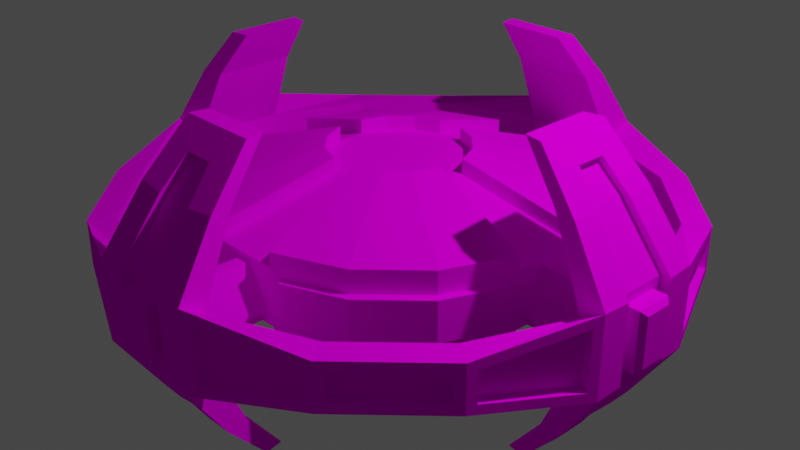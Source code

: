 # Source: BaseV3.blend  (saved by Blender 2.83.18; exported with 4.5.12 LTS)
import bpy
from mathutils import Matrix  # noqa: F401  (used for matrix-valued properties, if any)

bpy.ops.wm.read_factory_settings(use_empty=True)
scene = bpy.context.scene
scene.name = 'Scene'

# ---- collections
col_collection = bpy.data.collections.new('Collection'); scene.collection.children.link(col_collection)

# ---- images (referenced by path relative to the original .blend; pixels are not part of the script)
import os
ASSET_DIR = os.environ.get("B2B_ASSET_DIR", "")  # directory of the original .blend (textures are referenced by path, not embedded)
HERE = os.path.dirname(os.path.abspath(__file__))  # packed textures are extracted next to this script under _unpacked/

def load_image(name, relpath, width, height, colorspace="sRGB"):
    """Load a texture the original file referenced (path relative to the .blend, or extracted next to this script)."""
    p = next((c for c in (os.path.join(HERE, relpath), os.path.join(ASSET_DIR, relpath)) if relpath and os.path.exists(c)), "")
    if p:
        img = bpy.data.images.load(p, check_existing=True)
        img.name = name
    else:  # same state as the original file: an image datablock whose file is absent (Cycles renders it pink)
        img = bpy.data.images.new(name, width, height)
        img.source = "FILE"
        img.filepath = "//" + (relpath or name)
    img.colorspace_settings.name = colorspace
    return img
img_ship_colours_png = load_image('Ship Colours.png', 'Ship Colours.png', 1024, 1024, 'sRGB')

# ---- materials (node trees are filled in below, after node groups)
mat_colours = bpy.data.materials.new('Colours')
mat_colours.use_transparent_shadow = False

# ---- material node trees
mat_colours.use_nodes = True; mat_colours.node_tree.nodes.clear()
_N = mat_colours.node_tree.nodes; _L = mat_colours.node_tree.links
n0 = _N.new('ShaderNodeOutputMaterial'); n0.name = 'Material Output'; n0.location = (300, 300)
n1 = _N.new('ShaderNodeTexImage'); n1.name = 'Image Texture'; n1.location = (-198, 340)
n1.image = img_ship_colours_png
n2 = _N.new('ShaderNodeBsdfDiffuse'); n2.name = 'Diffuse BSDF'; n2.location = (108, 326)
_L.new(n1.outputs[0], n2.inputs[0])
_L.new(n2.outputs[0], n0.inputs[0])
n0.is_active_output = True

# ---- world
world_world = bpy.data.worlds.new('World'); scene.world = world_world
world_world.use_nodes = True; world_world.node_tree.nodes.clear()
_N = world_world.node_tree.nodes; _L = world_world.node_tree.links
n0 = _N.new('ShaderNodeOutputWorld'); n0.name = 'World Output'; n0.location = (300, 300)
n1 = _N.new('ShaderNodeBackground'); n1.name = 'Background'; n1.location = (10, 300)
n1.inputs[0].default_value = (0.05088, 0.05088, 0.05088, 1.0)
_L.new(n1.outputs[0], n0.inputs[0])
n0.is_active_output = True
world_world.color = (0.05088, 0.05088, 0.05088)
world_world.use_sun_shadow = False
world_world.sun_shadow_jitter_overblur = 0.0

# ---- cameras
cam_camera = bpy.data.cameras.new('Camera')
cam_camera.clip_end = 100.0
cam_camera.ortho_scale = 7.314

# ---- lights
light_light = bpy.data.lights.new('Light', 'POINT')
light_light.transmission_factor = 0.0
light_light.energy = 1000.0
light_light.shadow_soft_size = 0.1
light_light.shadow_maximum_resolution = 0.006
light_light.use_absolute_resolution = True

# ---- meshes
me_circle_002 = bpy.data.meshes.new('Circle.002')
me_circle_002.from_pydata([(-1.772e-08, -2.215e-09, -0.7599), (-0.5236, 2.082, -0.2377), (-1.21, 1.794, -0.2377), (-1.804, 1.194, -0.2377), (-2.086, 0.5054, -0.2377), (-2.082, -0.5236, -0.2377), (-1.794, -1.21, -0.2377), (-1.194, -1.804, -0.2377), (-0.5054, -2.086, -0.2377), (0.5236, -2.082, -0.2377), (1.21, -1.794, -0.2377), (1.804, -1.194, -0.2377), (2.086, -0.5054, -0.2377), (2.082, 0.5236, -0.2377), (1.794, 1.21, -0.2377), (1.194, 1.804, -0.2377), (0.5054, 2.086, -0.2377), (-0.4537, 0.6727, -0.7599), (-0.1618, 0.7951, -0.7599), (-0.6766, 0.4478, -0.7599), (-0.7965, 0.1548, -0.7599), (-0.7951, -0.1618, -0.7599), (-0.6727, -0.4537, -0.7599), (-0.4478, -0.6766, -0.7599), (-0.1548, -0.7965, -0.7599), (0.1618, -0.7951, -0.7599), (0.4537, -0.6727, -0.7599), (0.6766, -0.4478, -0.7599), (0.7965, -0.1548, -0.7599), (0.7951, 0.1618, -0.7599), (0.6727, 0.4537, -0.7599), (0.4478, 0.6766, -0.7599), (0.1548, 0.7965, -0.7599), (-1.21, 1.794, 0.2377), (-0.5236, 2.082, 0.2377), (-0.4537, 0.6727, 0.7599), (-1.772e-08, -2.215e-09, 0.7599), (-0.1618, 0.7951, 0.7599), (-1.804, 1.194, 0.2377), (-0.6766, 0.4478, 0.7599), (-2.086, 0.5054, 0.2377), (-0.7965, 0.1548, 0.7599), (-2.082, -0.5236, 0.2377), (-0.7951, -0.1618, 0.7599), (-1.794, -1.21, 0.2377), (-0.6727, -0.4537, 0.7599), (-1.194, -1.804, 0.2377), (-0.4478, -0.6766, 0.7599), (-0.5054, -2.086, 0.2377), (-0.1548, -0.7965, 0.7599), (0.5236, -2.082, 0.2377), (0.1618, -0.7951, 0.7599), (1.21, -1.794, 0.2377), (0.4537, -0.6727, 0.7599), (1.804, -1.194, 0.2377), (0.6766, -0.4478, 0.7599), (2.086, -0.5054, 0.2377), (0.7965, -0.1548, 0.7599), (2.082, 0.5236, 0.2377), (0.7951, 0.1618, 0.7599), (1.794, 1.21, 0.2377), (0.6727, 0.4537, 0.7599), (1.194, 1.804, 0.2377), (0.4478, 0.6766, 0.7599), (0.5054, 2.086, 0.2377), (0.1548, 0.7965, 0.7599), (-1.21, 1.794, 0.5066), (-0.4314, 2.12, 0.5066), (-0.1618, 0.7951, 0.9288), (-1.804, 1.194, 0.5066), (-2.124, 0.4129, 0.5066), (-1.794, -1.21, 0.5066), (-2.12, -0.4314, 0.5066), (-1.194, -1.804, 0.5066), (-0.4129, -2.124, 0.5066), (1.21, -1.794, 0.5066), (0.4314, -2.12, 0.5066), (1.804, -1.194, 0.5066), (2.124, -0.4129, 0.5066), (1.794, 1.21, 0.5066), (2.12, 0.4314, 0.5066), (1.194, 1.804, 0.5066), (0.4129, 2.124, 0.5066), (-0.4537, 0.6727, 0.9288), (-0.6766, 0.4478, 0.9288), (-0.7965, 0.1548, 0.9288), (-0.7951, -0.1618, 0.9288), (-0.6727, -0.4537, 0.9288), (-0.4478, -0.6766, 0.9288), (-0.1548, -0.7965, 0.9288), (0.1618, -0.7951, 0.9288), (0.4537, -0.6727, 0.9288), (0.6766, -0.4478, 0.9288), (0.7965, -0.1548, 0.9288), (0.7951, 0.1618, 0.9288), (0.6727, 0.4537, 0.9288), (0.4478, 0.6766, 0.9288), (0.1548, 0.7965, 0.9288), (-1.21, 1.794, -0.5066), (-0.4314, 2.12, -0.5066), (-0.1618, 0.7951, -0.9288), (-1.804, 1.194, -0.5066), (-2.124, 0.4129, -0.5066), (-1.794, -1.21, -0.5066), (-2.12, -0.4314, -0.5066), (-1.194, -1.804, -0.5066), (-0.4129, -2.124, -0.5066), (1.21, -1.794, -0.5066), (0.4314, -2.12, -0.5066), (1.804, -1.194, -0.5066), (2.124, -0.4129, -0.5066), (1.794, 1.21, -0.5066), (2.12, 0.4314, -0.5066), (1.194, 1.804, -0.5066), (0.4129, 2.124, -0.5066), (-0.4537, 0.6727, -0.9288), (-0.6766, 0.4478, -0.9288), (-0.7965, 0.1548, -0.9288), (-0.7951, -0.1618, -0.9288), (-0.6727, -0.4537, -0.9288), (-0.4478, -0.6766, -0.9288), (-0.1548, -0.7965, -0.9288), (0.1618, -0.7951, -0.9288), (0.4537, -0.6727, -0.9288), (0.6766, -0.4478, -0.9288), (0.7965, -0.1548, -0.9288), (0.7951, 0.1618, -0.9288), (0.6727, 0.4537, -0.9288), (0.4478, 0.6766, -0.9288), (0.1548, 0.7965, -0.9288), (-1.21, 1.794, -0.3377), (-0.4314, 2.12, -0.3377), (-1.804, 1.194, -0.3377), (-2.124, 0.4129, -0.3377), (-1.794, -1.21, -0.3377), (-2.12, -0.4314, -0.3377), (-1.194, -1.804, -0.3377), (-0.4129, -2.124, -0.3377), (1.21, -1.794, -0.3377), (0.4314, -2.12, -0.3377), (1.804, -1.194, -0.3377), (2.124, -0.4129, -0.3377), (1.794, 1.21, -0.3377), (2.12, 0.4314, -0.3377), (1.194, 1.804, -0.3377), (0.4129, 2.124, -0.3377), (-1.21, 1.794, 0.3377), (-0.4314, 2.12, 0.3377), (-1.804, 1.194, 0.3377), (-2.124, 0.4129, 0.3377), (-1.794, -1.21, 0.3377), (-2.12, -0.4314, 0.3377), (-1.194, -1.804, 0.3377), (-0.4129, -2.124, 0.3377), (1.21, -1.794, 0.3377), (0.4314, -2.12, 0.3377), (1.804, -1.194, 0.3377), (2.124, -0.4129, 0.3377), (1.794, 1.21, 0.3377), (2.12, 0.4314, 0.3377), (1.194, 1.804, 0.3377), (0.4129, 2.124, 0.3377), (1.265, 1.875, 0.2377), (1.265, 1.875, -0.2377), (1.864, 1.281, -0.2377), (1.864, 1.281, 0.2377), (2.152, 0.5946, -0.2377), (0.5758, 2.157, -0.2377), (2.152, 0.5946, 0.2377), (0.5758, 2.157, 0.2377), (-1.875, 1.265, 0.2377), (-1.875, 1.265, -0.2377), (-1.281, 1.864, -0.2377), (-1.281, 1.864, 0.2377), (-0.5946, 2.152, -0.2377), (-2.157, 0.5758, -0.2377), (-0.5946, 2.152, 0.2377), (-2.157, 0.5758, 0.2377), (-1.265, -1.875, 0.2377), (-1.265, -1.875, -0.2377), (-1.864, -1.281, -0.2377), (-1.864, -1.281, 0.2377), (-2.152, -0.5946, -0.2377), (-0.5758, -2.157, -0.2377), (-2.152, -0.5946, 0.2377), (-0.5758, -2.157, 0.2377), (1.875, -1.265, 0.2377), (1.875, -1.265, -0.2377), (1.281, -1.864, -0.2377), (1.281, -1.864, 0.2377), (0.5946, -2.152, -0.2377), (2.157, -0.5758, -0.2377), (0.5946, -2.152, 0.2377), (2.157, -0.5758, 0.2377), (3.329, 0.3417, 0.4535), (3.007, 0.6117, 0.2741), (3.007, 0.6117, -0.2741), (3.329, 0.3417, -0.4535), (2.806, 1.893, 0.2741), (2.544, 1.716, 0.2741), (2.544, 1.716, -0.2741), (2.806, 1.893, -0.2741), (1.868, 2.823, 0.2741), (1.693, 2.559, 0.2741), (1.693, 2.559, -0.2741), (1.868, 2.823, -0.2741), (0.3126, 3.331, 0.4535), (0.5855, 3.012, 0.2741), (0.5855, 3.012, -0.2741), (0.3126, 3.331, -0.4535), (-0.6748, 3.317, 0.4688), (-0.6117, 3.007, 0.2741), (-0.6117, 3.007, -0.2741), (-0.3417, 3.329, -0.4535), (-1.893, 2.806, 0.2741), (-1.716, 2.544, 0.2741), (-1.716, 2.544, -0.2741), (-1.893, 2.806, -0.2741), (-2.823, 1.868, 0.2741), (-2.559, 1.693, 0.2741), (-2.559, 1.693, -0.2741), (-2.823, 1.868, -0.2741), (-3.331, 0.3126, 0.4535), (-3.012, 0.5855, 0.2741), (-3.012, 0.5855, -0.2741), (-3.331, 0.3126, -0.4535), (-3.317, -0.6748, 0.4688), (-3.007, -0.6117, 0.2741), (-3.007, -0.6117, -0.2741), (-3.329, -0.3417, -0.4535), (-2.806, -1.893, 0.2741), (-2.544, -1.716, 0.2741), (-2.544, -1.716, -0.2741), (-2.806, -1.893, -0.2741), (-1.868, -2.823, 0.2741), (-1.693, -2.559, 0.2741), (-1.693, -2.559, -0.2741), (-1.868, -2.823, -0.2741), (-0.3126, -3.331, 0.4535), (-0.5855, -3.012, 0.2741), (-0.5855, -3.012, -0.2741), (-0.3126, -3.331, -0.4535), (0.6748, -3.317, 0.4688), (0.6117, -3.007, 0.2741), (0.6117, -3.007, -0.2741), (0.3417, -3.329, -0.4535), (1.893, -2.806, 0.2741), (1.716, -2.544, 0.2741), (1.716, -2.544, -0.2741), (1.893, -2.806, -0.2741), (2.823, -1.868, 0.2741), (2.559, -1.693, 0.2741), (2.559, -1.693, -0.2741), (2.823, -1.868, -0.2741), (3.331, -0.3126, 0.4535), (3.012, -0.5855, 0.2741), (3.012, -0.5855, -0.2741), (3.331, -0.3126, -0.4535), (0.5523, 2.841, 1.184), (-0.5771, 2.837, 1.184), (-0.5231, 2.571, 1.184), (0.5007, 2.576, 1.184), (0.5007, 2.576, -1.184), (-0.5231, 2.571, -1.184), (-0.2464, 2.863, -1.153), (0.5523, 2.841, -1.184), (-2.841, 0.5523, 1.184), (-2.837, -0.5771, 1.184), (-2.571, -0.5231, 1.184), (-2.576, 0.5007, 1.184), (-2.576, 0.5007, -1.184), (-2.571, -0.5231, -1.184), (-2.863, -0.2464, -1.153), (-2.841, 0.5523, -1.184), (-0.5523, -2.841, 1.184), (0.5771, -2.837, 1.184), (0.5231, -2.571, 1.184), (-0.5007, -2.576, 1.184), (-0.5007, -2.576, -1.184), (0.5231, -2.571, -1.184), (0.2464, -2.863, -1.153), (-0.5523, -2.841, -1.184), (2.841, -0.5523, 1.184), (2.837, 0.5771, 1.184), (2.571, 0.5231, 1.184), (2.576, -0.5007, 1.184), (2.576, -0.5007, -1.184), (2.571, 0.5231, -1.184), (2.863, 0.2464, -1.153), (2.841, -0.5523, -1.184), (0.1604, 2.553, 1.503), (-0.1827, 2.552, 1.503), (-0.4293, 2.11, 1.751), (0.4108, 2.114, 1.751), (0.4108, 2.114, -1.751), (-0.4293, 2.11, -1.751), (-0.1827, 2.552, -1.503), (0.1604, 2.553, -1.503), (-2.553, 0.1604, 1.503), (-2.552, -0.1827, 1.503), (-2.11, -0.4293, 1.751), (-2.114, 0.4108, 1.751), (-2.114, 0.4108, -1.751), (-2.11, -0.4293, -1.751), (-2.552, -0.1827, -1.503), (-2.553, 0.1604, -1.503), (-0.1604, -2.553, 1.503), (0.1827, -2.552, 1.503), (0.4293, -2.11, 1.751), (-0.4108, -2.114, 1.751), (-0.4108, -2.114, -1.751), (0.4293, -2.11, -1.751), (0.1827, -2.552, -1.503), (-0.1604, -2.553, -1.503), (2.553, -0.1604, 1.503), (2.552, 0.1827, 1.503), (2.11, 0.4293, 1.751), (2.114, -0.4108, 1.751), (2.114, -0.4108, -1.751), (2.11, 0.4293, -1.751), (2.552, 0.1827, -1.503), (2.553, -0.1604, -1.503), (2.727, 1.971, -0.1631), (1.947, 2.744, -0.1631), (1.947, 2.744, 0.1631), (2.727, 1.971, 0.1631), (1.765, 2.865, -0.1782), (0.7486, 3.281, -0.3401), (0.7486, 3.281, 0.3401), (1.765, 2.865, 0.1782), (-0.7772, 3.274, -0.3401), (-1.79, 2.849, -0.1782), (-1.79, 2.849, 0.1782), (-0.7772, 3.274, 0.3401), (-1.971, 2.727, -0.1631), (-2.744, 1.947, -0.1631), (-2.744, 1.947, 0.1631), (-1.971, 2.727, 0.1631), (-2.865, 1.765, -0.1782), (-3.281, 0.7486, -0.3401), (-3.281, 0.7486, 0.3401), (-2.865, 1.765, 0.1782), (-3.274, -0.7772, -0.3401), (-2.849, -1.79, -0.1782), (-2.849, -1.79, 0.1782), (-3.274, -0.7772, 0.3401), (-2.727, -1.971, -0.1631), (-1.947, -2.744, -0.1631), (-1.947, -2.744, 0.1631), (-2.727, -1.971, 0.1631), (-1.765, -2.865, -0.1782), (-0.7486, -3.281, -0.3401), (-0.7486, -3.281, 0.3401), (-1.765, -2.865, 0.1782), (0.7772, -3.274, -0.3401), (1.79, -2.849, -0.1782), (1.79, -2.849, 0.1782), (0.7772, -3.274, 0.3401), (1.971, -2.727, -0.1631), (2.744, -1.947, -0.1631), (2.744, -1.947, 0.1631), (1.971, -2.727, 0.1631), (2.865, -1.765, -0.1782), (3.281, -0.7487, -0.3401), (3.281, -0.7487, 0.3401), (2.865, -1.765, 0.1782), (3.274, 0.7772, -0.3401), (2.849, 1.79, -0.1782), (2.849, 1.79, 0.1782), (3.274, 0.7772, 0.3401), (2.649, 1.892, -0.1631), (1.869, 2.665, -0.1631), (1.869, 2.665, 0.1631), (2.649, 1.892, 0.1631), (1.723, 2.762, -0.1782), (0.7066, 3.178, -0.3401), (0.7066, 3.178, 0.3401), (1.723, 2.762, 0.1782), (-0.7343, 3.171, -0.3401), (-1.747, 2.747, -0.1782), (-1.747, 2.747, 0.1782), (-0.7343, 3.171, 0.3401), (-1.892, 2.649, -0.1631), (-2.665, 1.869, -0.1631), (-2.665, 1.869, 0.1631), (-1.892, 2.649, 0.1631), (-2.762, 1.723, -0.1782), (-3.178, 0.7066, -0.3401), (-3.178, 0.7066, 0.3401), (-2.762, 1.723, 0.1782), (-3.171, -0.7343, -0.3401), (-2.747, -1.747, -0.1782), (-2.747, -1.747, 0.1782), (-3.171, -0.7343, 0.3401), (-2.649, -1.892, -0.1631), (-1.869, -2.665, -0.1631), (-1.869, -2.665, 0.1631), (-2.649, -1.892, 0.1631), (-1.723, -2.762, -0.1782), (-0.7066, -3.178, -0.3401), (-0.7066, -3.178, 0.3401), (-1.723, -2.762, 0.1782), (0.7343, -3.171, -0.3401), (1.747, -2.747, -0.1782), (1.747, -2.747, 0.1782), (0.7343, -3.171, 0.3401), (1.892, -2.649, -0.1631), (2.665, -1.869, -0.1631), (2.665, -1.869, 0.1631), (1.892, -2.649, 0.1631), (2.762, -1.723, -0.1782), (3.178, -0.7066, -0.3401), (3.178, -0.7066, 0.3401), (2.762, -1.723, 0.1782), (3.171, 0.7343, -0.3401), (2.747, 1.747, -0.1782), (2.747, 1.747, 0.1782), (3.171, 0.7343, 0.3401), (3.317, 0.6748, 0.4688), (3.317, 0.6748, -0.4688), (0.6459, 3.323, 0.4688), (0.6459, 3.323, -0.4688), (-0.3417, 3.329, 0.4535), (-0.6748, 3.317, -0.4688), (-3.323, 0.6459, 0.4688), (-3.323, 0.6459, -0.4688), (-3.329, -0.3417, 0.4535), (-3.317, -0.6748, -0.4688), (-0.6459, -3.323, 0.4688), (-0.6459, -3.323, -0.4688), (0.3417, -3.329, 0.4535), (0.6748, -3.317, -0.4688), (3.323, -0.6459, 0.4688), (3.323, -0.6459, -0.4688), (-0.2464, 2.863, 1.153), (0.2214, 2.865, 1.153), (-0.5771, 2.837, -1.184), (0.2214, 2.865, -1.153), (-2.863, -0.2464, 1.153), (-2.865, 0.2214, 1.153), (-2.837, -0.5771, -1.184), (-2.865, 0.2214, -1.153), (0.2464, -2.863, 1.153), (-0.2214, -2.865, 1.153), (0.5771, -2.837, -1.184), (-0.2214, -2.865, -1.153), (2.863, 0.2464, 1.153), (2.865, -0.2214, 1.153), (2.837, 0.5771, -1.184), (2.865, -0.2214, -1.153), (-0.4736, 2.328, 1.751), (0.4532, 2.332, 1.751), (0.4532, 2.332, -1.751), (-0.4736, 2.328, -1.751), (-2.328, -0.4736, 1.751), (-2.332, 0.4532, 1.751), (-2.332, 0.4532, -1.751), (-2.328, -0.4736, -1.751), (0.4736, -2.328, 1.751), (-0.4532, -2.332, 1.751), (-0.4532, -2.332, -1.751), (0.4736, -2.328, -1.751), (2.328, 0.4736, 1.751), (2.332, -0.4532, 1.751), (2.332, -0.4532, -1.751), (2.328, 0.4736, -1.751), (-3.22, 0.202, 0.3424), (-3.218, -0.2301, 0.3424), (-3.22, 0.202, -0.3424), (-3.218, -0.2301, -0.3424), (-2.752, -0.2459, 1.153), (-2.754, 0.2219, 1.153), (-2.754, 0.2219, -1.153), (-2.752, -0.2459, -1.153), (-2.441, -0.1822, 1.503), (-2.442, 0.1609, 1.503), (-2.442, 0.1609, -1.503), (-2.441, -0.1822, -1.503), (0.202, 3.22, 0.3424), (-0.2301, 3.218, 0.3424), (0.202, 3.22, -0.3424), (-0.2301, 3.218, -0.3424), (-0.2459, 2.752, 1.153), (0.2219, 2.754, 1.153), (0.2219, 2.754, -1.153), (-0.2459, 2.752, -1.153), (-0.1822, 2.441, 1.503), (0.1609, 2.442, 1.503), (0.1609, 2.442, -1.503), (-0.1822, 2.441, -1.503), (3.218, 0.2301, 0.3424), (3.22, -0.202, 0.3424), (3.218, 0.2301, -0.3424), (3.22, -0.202, -0.3424), (2.752, 0.2459, 1.153), (2.754, -0.2219, 1.153), (2.754, -0.2219, -1.153), (2.752, 0.2459, -1.153), (2.441, 0.1822, 1.503), (2.442, -0.1609, 1.503), (2.442, -0.1609, -1.503), (2.441, 0.1822, -1.503), (-0.202, -3.22, 0.3424), (0.2301, -3.218, 0.3424), (-0.202, -3.22, -0.3424), (0.2301, -3.218, -0.3424), (0.2459, -2.752, 1.153), (-0.2219, -2.754, 1.153), (-0.2219, -2.754, -1.153), (0.2459, -2.752, -1.153), (0.1822, -2.441, 1.503), (-0.1609, -2.442, 1.503), (-0.1609, -2.442, -1.503), (0.1822, -2.441, -1.503), (-3.22, 0.3131, 0.4535), (-3.218, -0.3412, 0.4535), (-3.22, 0.3131, -0.4535), (-3.218, -0.3412, -0.4535), (0.3131, 3.22, 0.4535), (-0.3412, 3.218, 0.4535), (0.3131, 3.22, -0.4535), (-0.3412, 3.218, -0.4535), (3.218, 0.3412, 0.4535), (3.22, -0.3131, 0.4535), (3.218, 0.3412, -0.4535), (3.22, -0.3131, -0.4535), (-0.3131, -3.22, 0.4535), (0.3412, -3.218, 0.4535), (-0.3131, -3.22, -0.4535), (0.3412, -3.218, -0.4535), (-3.442, 0.1455, -0.2869), (-3.386, 0.2013, -0.3424), (-3.385, -0.2308, -0.3424), (-3.44, -0.1755, -0.2869), (-3.385, -0.2308, 0.3424), (-3.44, -0.1755, 0.2869), (-3.386, 0.2013, 0.3424), (-3.442, 0.1455, 0.2869), (0.1455, 3.442, -0.2869), (0.2013, 3.386, -0.3424), (-0.2308, 3.385, -0.3424), (-0.1755, 3.44, -0.2869), (-0.2308, 3.385, 0.3424), (-0.1755, 3.44, 0.2869), (0.2013, 3.386, 0.3424), (0.1455, 3.442, 0.2869), (3.442, -0.1455, -0.2869), (3.386, -0.2013, -0.3424), (3.385, 0.2308, -0.3424), (3.44, 0.1755, -0.2869), (3.385, 0.2308, 0.3424), (3.44, 0.1755, 0.2869), (3.386, -0.2013, 0.3424), (3.442, -0.1455, 0.2869), (-0.1455, -3.442, -0.2869), (-0.2013, -3.386, -0.3424), (0.2308, -3.385, -0.3424), (0.1755, -3.44, -0.2869), (0.2308, -3.385, 0.3424), (0.1755, -3.44, 0.2869), (-0.2013, -3.386, 0.3424), (-0.1455, -3.442, 0.2869), (-0.04985, 3.073, 0.1629), (0.04985, 3.073, 0.1629), (0.04985, -3.073, 0.1629), (-0.04985, -3.073, 0.1629), (0.238, 3.073, -0.1629), (0.1881, 3.073, -0.2493), (0.1881, -3.073, -0.2493), (0.238, -3.073, -0.1629), (-0.1881, 3.073, -0.2493), (-0.238, 3.073, -0.1629), (-0.238, -3.073, -0.1629), (-0.1881, -3.073, -0.2493), (-0.07102, 2.569, 0.2674), (-0.07102, -2.569, 0.2674), (0.07102, -2.569, 0.2674), (0.07102, 2.569, 0.2674), (0.268, -2.569, -0.3198), (0.268, 2.569, -0.3198), (0.339, 2.569, -0.1968), (0.339, -2.569, -0.1968), (-0.339, -2.569, -0.1968), (-0.339, 2.569, -0.1968), (-0.268, 2.569, -0.3198), (-0.268, -2.569, -0.3198), (-3.073, -0.04985, 0.1629), (-3.073, 0.04985, 0.1629), (3.073, 0.04985, 0.1629), (3.073, -0.04985, 0.1629), (-3.073, 0.238, -0.1629), (-3.073, 0.1881, -0.2493), (3.073, 0.1881, -0.2493), (3.073, 0.238, -0.1629), (-3.073, -0.1881, -0.2493), (-3.073, -0.238, -0.1629), (3.073, -0.238, -0.1629), (3.073, -0.1881, -0.2493), (-2.569, -0.07102, 0.2674), (2.569, -0.07102, 0.2674), (2.569, 0.07102, 0.2674), (-2.569, 0.07102, 0.2674), (2.569, 0.268, -0.3198), (-2.569, 0.268, -0.3198), (-2.569, 0.339, -0.1968), (2.569, 0.339, -0.1968), (2.569, -0.339, -0.1968), (-2.569, -0.339, -0.1968), (-2.569, -0.268, -0.3198), (2.569, -0.268, -0.3198)], [], [(140, 138, 107, 109), (21, 22, 119, 118), (133, 132, 101, 102), (20, 21, 135, 133), (22, 23, 120, 119), (143, 29, 126, 112), (138, 139, 108, 107), (24, 25, 139, 137), (23, 24, 121, 120), (132, 130, 98, 101), (28, 141, 110, 125), (28, 29, 143, 141), (145, 144, 113, 114), (131, 18, 100, 99), (25, 26, 123, 122), (32, 18, 131, 145), (0, 18, 32), (0, 32, 31), (0, 31, 30), (0, 30, 29), (0, 29, 28), (0, 28, 27), (0, 27, 26), (0, 26, 25), (0, 25, 24), (0, 24, 23), (0, 23, 22), (0, 22, 21), (0, 21, 20), (0, 20, 19), (0, 19, 17), (0, 17, 18), (151, 150, 71, 72), (65, 63, 96, 97), (39, 35, 83, 84), (41, 149, 151, 43), (149, 41, 85, 70), (156, 157, 78, 77), (41, 39, 84, 85), (49, 153, 155, 51), (161, 65, 97, 82), (154, 156, 77, 75), (45, 43, 86, 87), (57, 157, 159, 59), (148, 149, 70, 69), (47, 45, 87, 88), (59, 159, 80, 94), (65, 161, 147, 37), (36, 65, 37), (36, 63, 65), (36, 61, 63), (36, 59, 61), (36, 57, 59), (36, 55, 57), (36, 53, 55), (36, 51, 53), (36, 49, 51), (36, 47, 49), (36, 45, 47), (36, 43, 45), (36, 41, 43), (36, 39, 41), (36, 35, 39), (36, 37, 35), (40, 38, 170, 177), (8, 48, 185, 183), (52, 50, 192, 189), (58, 13, 166, 168), (133, 135, 151, 149), (34, 1, 174, 176), (137, 139, 155, 153), (141, 143, 159, 157), (145, 131, 147, 161), (7, 8, 183, 179), (10, 11, 187, 188), (15, 16, 167, 163), (1, 2, 172, 174), (46, 44, 181, 178), (56, 54, 186, 193), (62, 60, 165, 162), (68, 67, 66, 83), (83, 66, 69, 84), (84, 69, 70, 85), (86, 72, 71, 87), (87, 71, 73, 88), (88, 73, 74, 89), (90, 76, 75, 91), (91, 75, 77, 92), (92, 77, 78, 93), (94, 80, 79, 95), (95, 79, 81, 96), (96, 81, 82, 97), (43, 151, 72, 86), (35, 37, 68, 83), (63, 61, 95, 96), (61, 59, 94, 95), (150, 152, 73, 71), (159, 158, 79, 80), (153, 49, 89, 74), (57, 55, 92, 93), (152, 153, 74, 73), (51, 155, 76, 90), (147, 146, 66, 67), (158, 160, 81, 79), (55, 53, 91, 92), (53, 51, 90, 91), (37, 147, 67, 68), (160, 161, 82, 81), (157, 57, 93, 78), (146, 148, 69, 66), (49, 47, 88, 89), (155, 154, 75, 76), (100, 115, 98, 99), (115, 116, 101, 98), (116, 117, 102, 101), (118, 119, 103, 104), (119, 120, 105, 103), (120, 121, 106, 105), (122, 123, 107, 108), (123, 124, 109, 107), (124, 125, 110, 109), (126, 127, 111, 112), (127, 128, 113, 111), (128, 129, 114, 113), (32, 145, 114, 129), (19, 20, 117, 116), (141, 140, 109, 110), (20, 133, 102, 117), (17, 19, 116, 115), (31, 32, 129, 128), (134, 135, 104, 103), (135, 21, 118, 104), (18, 17, 115, 100), (30, 31, 128, 127), (29, 30, 127, 126), (136, 134, 103, 105), (142, 143, 112, 111), (24, 137, 106, 121), (27, 28, 125, 124), (137, 136, 105, 106), (139, 25, 122, 108), (130, 131, 99, 98), (144, 142, 111, 113), (26, 27, 124, 123), (2, 1, 131, 130), (3, 2, 130, 132), (4, 3, 132, 133), (6, 5, 135, 134), (7, 6, 134, 136), (8, 7, 136, 137), (10, 9, 139, 138), (11, 10, 138, 140), (12, 11, 140, 141), (14, 13, 143, 142), (15, 14, 142, 144), (16, 15, 144, 145), (34, 33, 146, 147), (33, 38, 148, 146), (38, 40, 149, 148), (42, 44, 150, 151), (44, 46, 152, 150), (46, 48, 153, 152), (50, 52, 154, 155), (52, 54, 156, 154), (54, 56, 157, 156), (58, 60, 158, 159), (60, 62, 160, 158), (62, 64, 161, 160), (40, 4, 133, 149), (48, 8, 137, 153), (56, 12, 141, 157), (64, 16, 145, 161), (5, 42, 151, 135), (1, 34, 147, 131), (9, 50, 155, 139), (13, 58, 159, 143), (163, 167, 169, 162), (166, 164, 165, 168), (164, 163, 162, 165), (13, 14, 164, 166), (16, 64, 169, 167), (64, 62, 162, 169), (14, 15, 163, 164), (60, 58, 168, 165), (171, 175, 177, 170), (174, 172, 173, 176), (172, 171, 170, 173), (2, 3, 171, 172), (33, 34, 176, 173), (4, 40, 177, 175), (38, 33, 173, 170), (3, 4, 175, 171), (179, 183, 185, 178), (182, 180, 181, 184), (180, 179, 178, 181), (5, 6, 180, 182), (42, 5, 182, 184), (48, 46, 178, 185), (6, 7, 179, 180), (44, 42, 184, 181), (187, 191, 193, 186), (190, 188, 189, 192), (188, 187, 186, 189), (50, 9, 190, 192), (54, 52, 189, 186), (11, 12, 191, 187), (9, 10, 188, 190), (12, 56, 193, 191), (418, 198, 199, 195), (203, 204, 200, 199), (196, 200, 201, 419), (198, 202, 203, 199), (207, 208, 204, 203), (200, 204, 205, 201), (434, 291, 486, 482), (202, 420, 207, 203), (211, 212, 208, 207), (204, 208, 421, 205), (436, 453, 295, 263), (215, 216, 212, 211), (263, 295, 294, 262), (210, 214, 215, 211), (219, 220, 216, 215), (212, 216, 217, 423), (214, 218, 219, 215), (223, 224, 220, 219), (216, 220, 221, 217), (305, 304, 477, 476), (218, 424, 223, 219), (227, 228, 224, 223), (220, 224, 425, 221), (231, 232, 228, 227), (258, 451, 293, 261), (226, 230, 231, 227), (235, 236, 232, 231), (228, 232, 233, 427), (230, 234, 235, 231), (239, 240, 236, 235), (232, 236, 237, 233), (307, 306, 511, 510), (234, 428, 239, 235), (243, 244, 240, 239), (236, 240, 429, 237), (261, 293, 292, 260), (247, 248, 244, 243), (260, 292, 450, 259), (242, 246, 247, 243), (251, 252, 248, 247), (244, 248, 249, 431), (246, 250, 251, 247), (255, 256, 252, 251), (248, 252, 253, 249), (446, 315, 498, 494), (250, 432, 255, 251), (195, 196, 256, 255), (252, 256, 433, 253), (422, 434, 482, 519), (199, 200, 196, 195), (206, 209, 520, 518), (211, 260, 259, 210), (207, 261, 260, 211), (420, 258, 261, 207), (212, 263, 262, 208), (423, 436, 263, 212), (209, 437, 484, 520), (208, 262, 265, 421), (426, 438, 470, 515), (227, 268, 267, 226), (223, 269, 268, 227), (424, 266, 269, 223), (228, 271, 270, 224), (427, 440, 271, 228), (298, 439, 471, 475), (224, 270, 273, 425), (241, 445, 508, 528), (243, 276, 275, 242), (239, 277, 276, 243), (428, 274, 277, 239), (244, 279, 278, 240), (431, 444, 279, 244), (238, 241, 528, 526), (240, 278, 281, 429), (320, 288, 497, 501), (195, 284, 283, 418), (255, 285, 284, 195), (432, 282, 285, 255), (196, 287, 286, 256), (419, 448, 287, 196), (288, 197, 524, 497), (256, 286, 289, 433), (296, 264, 485, 489), (262, 294, 452, 265), (225, 441, 472, 516), (268, 300, 454, 267), (269, 301, 300, 268), (266, 455, 301, 269), (271, 303, 302, 270), (440, 457, 303, 271), (441, 305, 476, 472), (270, 302, 456, 273), (313, 312, 513, 512), (276, 308, 458, 275), (277, 309, 308, 276), (274, 459, 309, 277), (279, 311, 310, 278), (444, 461, 311, 279), (280, 245, 529, 509), (278, 310, 460, 281), (315, 314, 499, 498), (284, 316, 462, 283), (285, 317, 316, 284), (282, 463, 317, 285), (287, 319, 318, 286), (448, 465, 319, 287), (321, 320, 501, 500), (286, 318, 464, 289), (294, 295, 453, 452), (451, 450, 292, 293), (455, 454, 300, 301), (302, 303, 457, 456), (459, 458, 308, 309), (310, 311, 461, 460), (463, 462, 316, 317), (318, 319, 465, 464), (201, 205, 323, 322), (205, 202, 324, 323), (202, 198, 325, 324), (198, 201, 322, 325), (205, 421, 327, 326), (421, 420, 328, 327), (420, 202, 329, 328), (202, 205, 326, 329), (423, 217, 331, 330), (217, 214, 332, 331), (214, 210, 333, 332), (210, 423, 330, 333), (217, 221, 335, 334), (221, 218, 336, 335), (218, 214, 337, 336), (214, 217, 334, 337), (221, 425, 339, 338), (425, 424, 340, 339), (424, 218, 341, 340), (218, 221, 338, 341), (427, 233, 343, 342), (233, 230, 344, 343), (230, 226, 345, 344), (226, 427, 342, 345), (233, 237, 347, 346), (237, 234, 348, 347), (234, 230, 349, 348), (230, 233, 346, 349), (237, 429, 351, 350), (429, 428, 352, 351), (428, 234, 353, 352), (234, 237, 350, 353), (431, 249, 355, 354), (249, 246, 356, 355), (246, 242, 357, 356), (242, 431, 354, 357), (249, 253, 359, 358), (253, 250, 360, 359), (250, 246, 361, 360), (246, 249, 358, 361), (253, 433, 363, 362), (433, 432, 364, 363), (432, 250, 365, 364), (250, 253, 362, 365), (419, 201, 367, 366), (201, 198, 368, 367), (198, 418, 369, 368), (418, 419, 366, 369), (370, 371, 372, 373), (323, 371, 370, 322), (324, 372, 371, 323), (325, 373, 372, 324), (322, 370, 373, 325), (374, 375, 376, 377), (327, 375, 374, 326), (328, 376, 375, 327), (329, 377, 376, 328), (326, 374, 377, 329), (378, 379, 380, 381), (331, 379, 378, 330), (332, 380, 379, 331), (333, 381, 380, 332), (330, 378, 381, 333), (382, 383, 384, 385), (335, 383, 382, 334), (336, 384, 383, 335), (337, 385, 384, 336), (334, 382, 385, 337), (386, 387, 388, 389), (339, 387, 386, 338), (340, 388, 387, 339), (341, 389, 388, 340), (338, 386, 389, 341), (390, 391, 392, 393), (343, 391, 390, 342), (344, 392, 391, 343), (345, 393, 392, 344), (342, 390, 393, 345), (394, 395, 396, 397), (347, 395, 394, 346), (348, 396, 395, 347), (349, 397, 396, 348), (346, 394, 397, 349), (398, 399, 400, 401), (351, 399, 398, 350), (352, 400, 399, 351), (353, 401, 400, 352), (350, 398, 401, 353), (402, 403, 404, 405), (355, 403, 402, 354), (356, 404, 403, 355), (357, 405, 404, 356), (354, 402, 405, 357), (406, 407, 408, 409), (359, 407, 406, 358), (360, 408, 407, 359), (361, 409, 408, 360), (358, 406, 409, 361), (410, 411, 412, 413), (363, 411, 410, 362), (364, 412, 411, 363), (365, 413, 412, 364), (362, 410, 413, 365), (414, 415, 416, 417), (367, 415, 414, 366), (368, 416, 415, 367), (369, 417, 416, 368), (366, 414, 417, 369), (194, 197, 419, 418), (209, 206, 420, 421), (422, 213, 423, 210), (225, 222, 424, 425), (426, 229, 427, 226), (241, 238, 428, 429), (430, 245, 431, 242), (257, 254, 432, 433), (434, 422, 210, 259), (206, 435, 258, 420), (213, 264, 436, 423), (437, 209, 421, 265), (438, 426, 226, 267), (222, 439, 266, 424), (229, 272, 440, 427), (441, 225, 425, 273), (442, 430, 242, 275), (238, 443, 274, 428), (245, 280, 444, 431), (445, 241, 429, 281), (446, 194, 418, 283), (254, 447, 282, 432), (197, 288, 448, 419), (449, 257, 433, 289), (290, 291, 450, 451), (291, 434, 259, 450), (435, 290, 451, 258), (296, 297, 452, 453), (264, 296, 453, 436), (297, 437, 265, 452), (298, 299, 454, 455), (299, 438, 267, 454), (439, 298, 455, 266), (304, 305, 456, 457), (272, 304, 457, 440), (305, 441, 273, 456), (306, 307, 458, 459), (307, 442, 275, 458), (443, 306, 459, 274), (312, 313, 460, 461), (280, 312, 461, 444), (313, 445, 281, 460), (314, 315, 462, 463), (315, 446, 283, 462), (447, 314, 463, 282), (320, 321, 464, 465), (288, 320, 465, 448), (321, 449, 289, 464), (515, 470, 471, 514), (516, 472, 473, 517), (470, 474, 475, 471), (472, 476, 477, 473), (439, 222, 514, 471), (299, 298, 475, 474), (222, 225, 516, 514), (304, 272, 473, 477), (272, 229, 517, 473), (438, 299, 474, 470), (229, 426, 515, 517), (482, 486, 487, 483), (519, 482, 483, 518), (520, 484, 485, 521), (484, 488, 489, 485), (437, 297, 488, 484), (213, 422, 519, 521), (290, 435, 483, 487), (435, 206, 518, 483), (297, 296, 489, 488), (264, 213, 521, 485), (291, 290, 487, 486), (522, 494, 495, 523), (525, 496, 497, 524), (494, 498, 499, 495), (496, 500, 501, 497), (257, 449, 496, 525), (449, 321, 500, 496), (194, 446, 494, 522), (314, 447, 495, 499), (197, 194, 522, 524), (254, 257, 525, 523), (447, 254, 523, 495), (527, 506, 507, 526), (528, 508, 509, 529), (506, 510, 511, 507), (508, 512, 513, 509), (430, 442, 506, 527), (312, 280, 509, 513), (245, 430, 527, 529), (442, 307, 510, 506), (443, 238, 526, 507), (445, 313, 512, 508), (306, 443, 507, 511), (466, 467, 515, 514), (469, 468, 516, 517), (468, 466, 514, 516), (467, 469, 517, 515), (478, 479, 519, 518), (481, 480, 520, 521), (480, 478, 518, 520), (479, 481, 521, 519), (491, 490, 522, 523), (492, 493, 525, 524), (490, 492, 524, 522), (493, 491, 523, 525), (502, 503, 527, 526), (505, 504, 528, 529), (504, 502, 526, 528), (503, 505, 529, 527), (468, 531, 536, 466), (530, 533, 535, 537), (466, 536, 534, 467), (481, 540, 539, 480), (467, 534, 532, 469), (480, 539, 544, 478), (538, 541, 543, 545), (478, 544, 542, 479), (492, 548, 547, 493), (479, 542, 540, 481), (493, 547, 552, 491), (546, 549, 551, 553), (491, 552, 550, 490), (505, 556, 555, 504), (490, 550, 548, 492), (504, 555, 560, 502), (554, 557, 559, 561), (502, 560, 558, 503), (503, 558, 556, 505), (533, 530, 531, 532), (535, 533, 532, 534), (537, 535, 534, 536), (530, 537, 536, 531), (541, 538, 539, 540), (543, 541, 540, 542), (545, 543, 542, 544), (538, 545, 544, 539), (549, 546, 547, 548), (551, 549, 548, 550), (553, 551, 550, 552), (546, 553, 552, 547), (557, 554, 555, 556), (559, 557, 556, 558), (561, 559, 558, 560), (554, 561, 560, 555), (469, 532, 531, 468), (582, 572, 565, 575), (578, 568, 573, 585), (568, 569, 564, 565, 572, 573), (576, 564, 569, 581), (575, 565, 564, 576), (579, 567, 566, 580), (583, 571, 570, 584), (562, 563, 566, 567, 570, 571), (572, 582, 585, 573), (582, 583, 584, 585), (568, 578, 581, 569), (578, 579, 580, 581), (562, 574, 577, 563), (574, 575, 576, 577), (563, 577, 580, 566), (577, 576, 581, 580), (567, 579, 584, 570), (579, 578, 585, 584), (571, 583, 574, 562), (583, 582, 575, 574), (606, 596, 589, 599), (602, 592, 597, 609), (592, 593, 588, 589, 596, 597), (600, 588, 593, 605), (599, 589, 588, 600), (603, 591, 590, 604), (607, 595, 594, 608), (586, 587, 590, 591, 594, 595), (596, 606, 609, 597), (606, 607, 608, 609), (592, 602, 605, 593), (602, 603, 604, 605), (586, 598, 601, 587), (598, 599, 600, 601), (587, 601, 604, 590), (601, 600, 605, 604), (591, 603, 608, 594), (603, 602, 609, 608), (595, 607, 598, 586), (607, 606, 599, 598)])
_uv = me_circle_002.uv_layers.new(name='UVMap')
_uv.uv.foreach_set('vector', [0.1486, 0.8263, 0.1717, 0.8263, 0.1717, 0.8494, 0.1486, 0.8494, 0.1486, 0.8263, 0.1717, 0.8263, 0.1717, 0.8494, 0.1486, 0.8494, 0.1486, 0.8263, 0.1717, 0.8263, 0.1717, 0.8494, 0.1486, 0.8494, 0.2033, 0.7697, 0.2264, 0.7697, 0.2264, 0.7928, 0.2033, 0.7928, 0.1486, 0.8263, 0.1717, 0.8263, 0.1717, 0.8494, 0.1486, 0.8494, 0.1486, 0.8263, 0.1717, 0.8263, 0.1717, 0.8494, 0.1486, 0.8494, 0.1486, 0.8263, 0.1717, 0.8263, 0.1717, 0.8494, 0.1486, 0.8494, 0.2033, 0.7697, 0.2264, 0.7697, 0.2264, 0.7928, 0.2033, 0.7928, 0.1486, 0.8263, 0.1717, 0.8263, 0.1717, 0.8494, 0.1486, 0.8494, 0.1486, 0.8263, 0.1717, 0.8263, 0.1717, 0.8494, 0.1486, 0.8494, 0.1486, 0.8263, 0.1717, 0.8263, 0.1717, 0.8494, 0.1486, 0.8494, 0.2033, 0.7697, 0.2264, 0.7697, 0.2264, 0.7928, 0.2033, 0.7928, 0.1486, 0.8263, 0.1717, 0.8263, 0.1717, 0.8494, 0.1486, 0.8494, 0.1486, 0.8263, 0.1717, 0.8263, 0.1717, 0.8494, 0.1486, 0.8494, 0.1486, 0.8263, 0.1717, 0.8263, 0.1717, 0.8494, 0.1486, 0.8494, 0.2033, 0.7697, 0.2264, 0.7697, 0.2264, 0.7928, 0.2033, 0.7928, 0.2091, 0.7697, 0.2323, 0.7697, 0.2323, 0.7928, 0.2091, 0.7697, 0.2323, 0.7697, 0.2323, 0.7928, 0.2091, 0.7697, 0.2323, 0.7697, 0.2323, 0.7928, 0.2091, 0.7697, 0.2323, 0.7697, 0.2323, 0.7928, 0.2091, 0.7697, 0.2323, 0.7697, 0.2323, 0.7928, 0.2091, 0.7697, 0.2323, 0.7697, 0.2323, 0.7928, 0.2091, 0.7697, 0.2323, 0.7697, 0.2323, 0.7928, 0.2091, 0.7697, 0.2323, 0.7697, 0.2323, 0.7928, 0.2091, 0.7697, 0.2323, 0.7697, 0.2323, 0.7928, 0.2091, 0.7697, 0.2323, 0.7697, 0.2323, 0.7928, 0.2091, 0.7697, 0.2323, 0.7697, 0.2323, 0.7928, 0.2091, 0.7697, 0.2323, 0.7697, 0.2323, 0.7928, 0.2091, 0.7697, 0.2323, 0.7697, 0.2323, 0.7928, 0.2091, 0.7697, 0.2323, 0.7697, 0.2323, 0.7928, 0.2091, 0.7697, 0.2323, 0.7697, 0.2323, 0.7928, 0.2091, 0.7697, 0.2323, 0.7697, 0.2323, 0.7928, 0.1486, 0.8263, 0.1717, 0.8263, 0.1717, 0.8494, 0.1486, 0.8494, 0.1486, 0.8263, 0.1717, 0.8263, 0.1717, 0.8494, 0.1486, 0.8494, 0.1486, 0.8263, 0.1717, 0.8263, 0.1717, 0.8494, 0.1486, 0.8494, 0.2033, 0.7697, 0.2264, 0.7697, 0.2264, 0.7928, 0.2033, 0.7928, 0.1486, 0.8263, 0.1717, 0.8263, 0.1717, 0.8494, 0.1486, 0.8494, 0.1486, 0.8263, 0.1717, 0.8263, 0.1717, 0.8494, 0.1486, 0.8494, 0.1486, 0.8263, 0.1717, 0.8263, 0.1717, 0.8494, 0.1486, 0.8494, 0.2033, 0.7697, 0.2264, 0.7697, 0.2264, 0.7928, 0.2033, 0.7928, 0.1486, 0.8263, 0.1717, 0.8263, 0.1717, 0.8494, 0.1486, 0.8494, 0.1486, 0.8263, 0.1717, 0.8263, 0.1717, 0.8494, 0.1486, 0.8494, 0.1486, 0.8263, 0.1717, 0.8263, 0.1717, 0.8494, 0.1486, 0.8494, 0.2033, 0.7697, 0.2264, 0.7697, 0.2264, 0.7928, 0.2033, 0.7928, 0.1486, 0.8263, 0.1717, 0.8263, 0.1717, 0.8494, 0.1486, 0.8494, 0.1486, 0.8263, 0.1717, 0.8263, 0.1717, 0.8494, 0.1486, 0.8494, 0.1486, 0.8263, 0.1717, 0.8263, 0.1717, 0.8494, 0.1486, 0.8494, 0.2033, 0.7697, 0.2264, 0.7697, 0.2264, 0.7928, 0.2033, 0.7928, 0.2091, 0.7697, 0.2323, 0.7697, 0.2323, 0.7928, 0.2091, 0.7697, 0.2323, 0.7697, 0.2323, 0.7928, 0.2091, 0.7697, 0.2323, 0.7697, 0.2323, 0.7928, 0.2091, 0.7697, 0.2323, 0.7697, 0.2323, 0.7928, 0.2091, 0.7697, 0.2323, 0.7697, 0.2323, 0.7928, 0.2091, 0.7697, 0.2323, 0.7697, 0.2323, 0.7928, 0.2091, 0.7697, 0.2323, 0.7697, 0.2323, 0.7928, 0.2091, 0.7697, 0.2323, 0.7697, 0.2323, 0.7928, 0.2091, 0.7697, 0.2323, 0.7697, 0.2323, 0.7928, 0.2091, 0.7697, 0.2323, 0.7697, 0.2323, 0.7928, 0.2091, 0.7697, 0.2323, 0.7697, 0.2323, 0.7928, 0.2091, 0.7697, 0.2323, 0.7697, 0.2323, 0.7928, 0.2091, 0.7697, 0.2323, 0.7697, 0.2323, 0.7928, 0.2091, 0.7697, 0.2323, 0.7697, 0.2323, 0.7928, 0.2091, 0.7697, 0.2323, 0.7697, 0.2323, 0.7928, 0.2091, 0.7697, 0.2323, 0.7697, 0.2323, 0.7928, 0.03141, 0.8322, 0.05453, 0.8322, 0.05453, 0.8553, 0.03141, 0.8553, 0.03141, 0.8322, 0.05453, 0.8322, 0.05453, 0.8553, 0.03141, 0.8553, 0.03141, 0.8322, 0.05453, 0.8322, 0.05453, 0.8553, 0.03141, 0.8553, 0.03141, 0.8322, 0.05453, 0.8322, 0.05453, 0.8553, 0.03141, 0.8553, 0.2033, 0.7697, 0.2264, 0.7697, 0.2264, 0.7928, 0.2033, 0.7928, 0.03141, 0.8322, 0.05453, 0.8322, 0.05453, 0.8553, 0.03141, 0.8553, 0.2033, 0.7697, 0.2264, 0.7697, 0.2264, 0.7928, 0.2033, 0.7928, 0.2033, 0.7697, 0.2264, 0.7697, 0.2264, 0.7928, 0.2033, 0.7928, 0.2033, 0.7697, 0.2264, 0.7697, 0.2264, 0.7928, 0.2033, 0.7928, 0.03141, 0.8322, 0.05453, 0.8322, 0.05453, 0.8553, 0.03141, 0.8553, 0.03141, 0.8322, 0.05453, 0.8322, 0.05453, 0.8553, 0.03141, 0.8553, 0.03141, 0.8322, 0.05453, 0.8322, 0.05453, 0.8553, 0.03141, 0.8553, 0.03141, 0.8322, 0.05453, 0.8322, 0.05453, 0.8553, 0.03141, 0.8553, 0.03141, 0.8322, 0.05453, 0.8322, 0.05453, 0.8553, 0.03141, 0.8553, 0.03141, 0.8322, 0.05453, 0.8322, 0.05453, 0.8553, 0.03141, 0.8553, 0.03141, 0.8322, 0.05453, 0.8322, 0.05453, 0.8553, 0.03141, 0.8553, 0.1486, 0.8263, 0.1717, 0.8263, 0.1717, 0.8494, 0.1486, 0.8494, 0.1486, 0.8263, 0.1717, 0.8263, 0.1717, 0.8494, 0.1486, 0.8494, 0.1486, 0.8263, 0.1717, 0.8263, 0.1717, 0.8494, 0.1486, 0.8494, 0.1486, 0.8263, 0.1717, 0.8263, 0.1717, 0.8494, 0.1486, 0.8494, 0.1486, 0.8263, 0.1717, 0.8263, 0.1717, 0.8494, 0.1486, 0.8494, 0.1486, 0.8263, 0.1717, 0.8263, 0.1717, 0.8494, 0.1486, 0.8494, 0.1486, 0.8263, 0.1717, 0.8263, 0.1717, 0.8494, 0.1486, 0.8494, 0.1486, 0.8263, 0.1717, 0.8263, 0.1717, 0.8494, 0.1486, 0.8494, 0.1486, 0.8263, 0.1717, 0.8263, 0.1717, 0.8494, 0.1486, 0.8494, 0.1486, 0.8263, 0.1717, 0.8263, 0.1717, 0.8494, 0.1486, 0.8494, 0.1486, 0.8263, 0.1717, 0.8263, 0.1717, 0.8494, 0.1486, 0.8494, 0.1486, 0.8263, 0.1717, 0.8263, 0.1717, 0.8494, 0.1486, 0.8494, 0.1486, 0.8263, 0.1717, 0.8263, 0.1717, 0.8494, 0.1486, 0.8494, 0.1486, 0.8263, 0.1717, 0.8263, 0.1717, 0.8494, 0.1486, 0.8494, 0.1486, 0.8263, 0.1717, 0.8263, 0.1717, 0.8494, 0.1486, 0.8494, 0.1486, 0.8263, 0.1717, 0.8263, 0.1717, 0.8494, 0.1486, 0.8494, 0.1486, 0.8263, 0.1717, 0.8263, 0.1717, 0.8494, 0.1486, 0.8494, 0.1486, 0.8263, 0.1717, 0.8263, 0.1717, 0.8494, 0.1486, 0.8494, 0.1486, 0.8263, 0.1717, 0.8263, 0.1717, 0.8494, 0.1486, 0.8494, 0.1486, 0.8263, 0.1717, 0.8263, 0.1717, 0.8494, 0.1486, 0.8494, 0.1486, 0.8263, 0.1717, 0.8263, 0.1717, 0.8494, 0.1486, 0.8494, 0.1486, 0.8263, 0.1717, 0.8263, 0.1717, 0.8494, 0.1486, 0.8494, 0.1486, 0.8263, 0.1717, 0.8263, 0.1717, 0.8494, 0.1486, 0.8494, 0.1486, 0.8263, 0.1717, 0.8263, 0.1717, 0.8494, 0.1486, 0.8494, 0.1486, 0.8263, 0.1717, 0.8263, 0.1717, 0.8494, 0.1486, 0.8494, 0.1486, 0.8263, 0.1717, 0.8263, 0.1717, 0.8494, 0.1486, 0.8494, 0.1486, 0.8263, 0.1717, 0.8263, 0.1717, 0.8494, 0.1486, 0.8494, 0.1486, 0.8263, 0.1717, 0.8263, 0.1717, 0.8494, 0.1486, 0.8494, 0.1486, 0.8263, 0.1717, 0.8263, 0.1717, 0.8494, 0.1486, 0.8494, 0.1486, 0.8263, 0.1717, 0.8263, 0.1717, 0.8494, 0.1486, 0.8494, 0.1486, 0.8263, 0.1717, 0.8263, 0.1717, 0.8494, 0.1486, 0.8494, 0.1486, 0.8263, 0.1717, 0.8263, 0.1717, 0.8494, 0.1486, 0.8494, 0.1486, 0.8263, 0.1717, 0.8263, 0.1717, 0.8494, 0.1486, 0.8494, 0.1486, 0.8263, 0.1717, 0.8263, 0.1717, 0.8494, 0.1486, 0.8494, 0.1486, 0.8263, 0.1717, 0.8263, 0.1717, 0.8494, 0.1486, 0.8494, 0.1486, 0.8263, 0.1717, 0.8263, 0.1717, 0.8494, 0.1486, 0.8494, 0.1486, 0.8263, 0.1717, 0.8263, 0.1717, 0.8494, 0.1486, 0.8494, 0.1486, 0.8263, 0.1717, 0.8263, 0.1717, 0.8494, 0.1486, 0.8494, 0.1486, 0.8263, 0.1717, 0.8263, 0.1717, 0.8494, 0.1486, 0.8494, 0.1486, 0.8263, 0.1717, 0.8263, 0.1717, 0.8494, 0.1486, 0.8494, 0.1486, 0.8263, 0.1717, 0.8263, 0.1717, 0.8494, 0.1486, 0.8494, 0.1486, 0.8263, 0.1717, 0.8263, 0.1717, 0.8494, 0.1486, 0.8494, 0.1486, 0.8263, 0.1717, 0.8263, 0.1717, 0.8494, 0.1486, 0.8494, 0.1486, 0.8263, 0.1717, 0.8263, 0.1717, 0.8494, 0.1486, 0.8494, 0.1486, 0.8263, 0.1717, 0.8263, 0.1717, 0.8494, 0.1486, 0.8494, 0.1486, 0.8263, 0.1717, 0.8263, 0.1717, 0.8494, 0.1486, 0.8494, 0.1486, 0.8263, 0.1717, 0.8263, 0.1717, 0.8494, 0.1486, 0.8494, 0.1486, 0.8263, 0.1717, 0.8263, 0.1717, 0.8494, 0.1486, 0.8494, 0.1486, 0.8263, 0.1717, 0.8263, 0.1717, 0.8494, 0.1486, 0.8494, 0.1486, 0.8263, 0.1717, 0.8263, 0.1717, 0.8494, 0.1486, 0.8494, 0.1486, 0.8263, 0.1717, 0.8263, 0.1717, 0.8494, 0.1486, 0.8494, 0.1486, 0.8263, 0.1717, 0.8263, 0.1717, 0.8494, 0.1486, 0.8494, 0.1486, 0.8263, 0.1717, 0.8263, 0.1717, 0.8494, 0.1486, 0.8494, 0.1486, 0.8263, 0.1717, 0.8263, 0.1717, 0.8494, 0.1486, 0.8494, 0.1486, 0.8263, 0.1717, 0.8263, 0.1717, 0.8494, 0.1486, 0.8494, 0.1486, 0.8263, 0.1717, 0.8263, 0.1717, 0.8494, 0.1486, 0.8494, 0.1486, 0.8263, 0.1717, 0.8263, 0.1717, 0.8494, 0.1486, 0.8494, 0.1486, 0.8263, 0.1717, 0.8263, 0.1717, 0.8494, 0.1486, 0.8494, 0.1486, 0.8263, 0.1717, 0.8263, 0.1717, 0.8494, 0.1486, 0.8494, 0.1486, 0.8263, 0.1717, 0.8263, 0.1717, 0.8494, 0.1486, 0.8494, 0.1486, 0.8263, 0.1717, 0.8263, 0.1717, 0.8494, 0.1486, 0.8494, 0.1486, 0.8263, 0.1717, 0.8263, 0.1717, 0.8494, 0.1486, 0.8494, 0.1486, 0.8263, 0.1717, 0.8263, 0.1717, 0.8494, 0.1486, 0.8494, 0.1486, 0.8263, 0.1717, 0.8263, 0.1717, 0.8494, 0.1486, 0.8494, 0.1486, 0.8263, 0.1717, 0.8263, 0.1717, 0.8494, 0.1486, 0.8494, 0.1486, 0.8263, 0.1717, 0.8263, 0.1717, 0.8494, 0.1486, 0.8494, 0.1486, 0.8263, 0.1717, 0.8263, 0.1717, 0.8494, 0.1486, 0.8494, 0.1486, 0.8263, 0.1717, 0.8263, 0.1717, 0.8494, 0.1486, 0.8494, 0.1486, 0.8263, 0.1717, 0.8263, 0.1717, 0.8494, 0.1486, 0.8494, 0.1486, 0.8263, 0.1717, 0.8263, 0.1717, 0.8494, 0.1486, 0.8494, 0.1486, 0.8263, 0.1717, 0.8263, 0.1717, 0.8494, 0.1486, 0.8494, 0.1486, 0.8263, 0.1717, 0.8263, 0.1717, 0.8494, 0.1486, 0.8494, 0.1486, 0.8263, 0.1717, 0.8263, 0.1717, 0.8494, 0.1486, 0.8494, 0.1486, 0.8263, 0.1717, 0.8263, 0.1717, 0.8494, 0.1486, 0.8494, 0.1486, 0.8263, 0.1717, 0.8263, 0.1717, 0.8494, 0.1486, 0.8494, 0.1486, 0.8263, 0.1717, 0.8263, 0.1717, 0.8494, 0.1486, 0.8494, 0.1486, 0.8263, 0.1717, 0.8263, 0.1717, 0.8494, 0.1486, 0.8494, 0.1486, 0.8263, 0.1717, 0.8263, 0.1717, 0.8494, 0.1486, 0.8494, 0.1486, 0.8263, 0.1717, 0.8263, 0.1717, 0.8494, 0.1486, 0.8494, 0.1486, 0.8263, 0.1717, 0.8263, 0.1717, 0.8494, 0.1486, 0.8494, 0.1486, 0.8263, 0.1717, 0.8263, 0.1717, 0.8494, 0.1486, 0.8494, 0.1486, 0.8263, 0.1717, 0.8263, 0.1717, 0.8494, 0.1486, 0.8494, 0.1486, 0.8263, 0.1717, 0.8263, 0.1717, 0.8494, 0.1486, 0.8494, 0.1486, 0.8263, 0.1717, 0.8263, 0.1717, 0.8494, 0.1486, 0.8494, 0.1486, 0.8263, 0.1717, 0.8263, 0.1717, 0.8494, 0.1486, 0.8494, 0.1486, 0.8263, 0.1717, 0.8263, 0.1717, 0.8494, 0.1486, 0.8494, 0.1486, 0.8263, 0.1717, 0.8263, 0.1717, 0.8494, 0.1486, 0.8494, 0.1486, 0.8263, 0.1717, 0.8263, 0.1717, 0.8494, 0.1486, 0.8494, 0.1486, 0.8263, 0.1717, 0.8263, 0.1717, 0.8494, 0.1486, 0.8494, 0.1486, 0.8263, 0.1717, 0.8263, 0.1717, 0.8494, 0.1486, 0.8494, 0.1486, 0.8263, 0.1717, 0.8263, 0.1717, 0.8494, 0.1486, 0.8494, 0.1486, 0.8263, 0.1717, 0.8263, 0.1717, 0.8494, 0.1486, 0.8494, 0.1486, 0.8263, 0.1717, 0.8263, 0.1717, 0.8494, 0.1486, 0.8494, 0.1486, 0.8263, 0.1717, 0.8263, 0.1717, 0.8494, 0.1486, 0.8494, 0.1486, 0.8263, 0.1717, 0.8263, 0.1717, 0.8494, 0.1486, 0.8494, 0.1486, 0.8263, 0.1717, 0.8263, 0.1717, 0.8494, 0.1486, 0.8494, 0.03141, 0.8322, 0.05453, 0.8322, 0.05453, 0.8553, 0.03141, 0.8553, 0.03141, 0.8322, 0.05453, 0.8322, 0.05453, 0.8553, 0.03141, 0.8553, 0.03141, 0.8322, 0.05453, 0.8322, 0.05453, 0.8553, 0.03141, 0.8553, 0.03141, 0.8322, 0.05453, 0.8322, 0.05453, 0.8553, 0.03141, 0.8553, 0.03141, 0.8322, 0.05453, 0.8322, 0.05453, 0.8553, 0.03141, 0.8553, 0.03141, 0.8322, 0.05453, 0.8322, 0.05453, 0.8553, 0.03141, 0.8553, 0.03141, 0.8322, 0.05453, 0.8322, 0.05453, 0.8553, 0.03141, 0.8553, 0.03141, 0.8322, 0.05453, 0.8322, 0.05453, 0.8553, 0.03141, 0.8553, 0.03141, 0.8322, 0.05453, 0.8322, 0.05453, 0.8553, 0.03141, 0.8553, 0.03141, 0.8322, 0.05453, 0.8322, 0.05453, 0.8553, 0.03141, 0.8553, 0.03141, 0.8322, 0.05453, 0.8322, 0.05453, 0.8553, 0.03141, 0.8553, 0.03141, 0.8322, 0.05453, 0.8322, 0.05453, 0.8553, 0.03141, 0.8553, 0.03141, 0.8322, 0.05453, 0.8322, 0.05453, 0.8553, 0.03141, 0.8553, 0.03141, 0.8322, 0.05453, 0.8322, 0.05453, 0.8553, 0.03141, 0.8553, 0.03141, 0.8322, 0.05453, 0.8322, 0.05453, 0.8553, 0.03141, 0.8553, 0.03141, 0.8322, 0.05453, 0.8322, 0.05453, 0.8553, 0.03141, 0.8553, 0.03141, 0.8322, 0.05453, 0.8322, 0.05453, 0.8553, 0.03141, 0.8553, 0.03141, 0.8322, 0.05453, 0.8322, 0.05453, 0.8553, 0.03141, 0.8553, 0.03141, 0.8322, 0.05453, 0.8322, 0.05453, 0.8553, 0.03141, 0.8553, 0.03141, 0.8322, 0.05453, 0.8322, 0.05453, 0.8553, 0.03141, 0.8553, 0.03141, 0.8322, 0.05453, 0.8322, 0.05453, 0.8553, 0.03141, 0.8553, 0.03141, 0.8322, 0.05453, 0.8322, 0.05453, 0.8553, 0.03141, 0.8553, 0.03141, 0.8322, 0.05453, 0.8322, 0.05453, 0.8553, 0.03141, 0.8553, 0.03141, 0.8322, 0.05453, 0.8322, 0.05453, 0.8553, 0.03141, 0.8553, 0.03141, 0.8322, 0.05453, 0.8322, 0.05453, 0.8553, 0.03141, 0.8553, 0.03141, 0.8322, 0.05453, 0.8322, 0.05453, 0.8553, 0.03141, 0.8553, 0.03141, 0.8322, 0.05453, 0.8322, 0.05453, 0.8553, 0.03141, 0.8553, 0.03141, 0.8322, 0.05453, 0.8322, 0.05453, 0.8553, 0.03141, 0.8553, 0.03141, 0.8322, 0.05453, 0.8322, 0.05453, 0.8553, 0.03141, 0.8553, 0.03141, 0.8322, 0.05453, 0.8322, 0.05453, 0.8553, 0.03141, 0.8553, 0.03141, 0.8322, 0.05453, 0.8322, 0.05453, 0.8553, 0.03141, 0.8553, 0.03141, 0.8322, 0.05453, 0.8322, 0.05453, 0.8553, 0.03141, 0.8553, 0.1545, 0.8322, 0.1776, 0.8322, 0.1776, 0.8553, 0.1545, 0.8553, 0.1545, 0.8322, 0.1776, 0.8322, 0.1776, 0.8553, 0.1545, 0.8553, 0.1545, 0.8322, 0.1776, 0.8322, 0.1776, 0.8553, 0.1545, 0.8553, 0.1545, 0.8322, 0.1776, 0.8322, 0.1776, 0.8553, 0.1545, 0.8553, 0.1545, 0.8322, 0.1776, 0.8322, 0.1776, 0.8553, 0.1545, 0.8553, 0.1545, 0.8322, 0.1776, 0.8322, 0.1776, 0.8553, 0.1545, 0.8553, 0.1545, 0.8322, 0.1776, 0.8322, 0.1776, 0.8553, 0.1545, 0.8553, 0.1545, 0.8322, 0.1776, 0.8322, 0.1776, 0.8553, 0.1545, 0.8553, 0.1545, 0.8322, 0.1776, 0.8322, 0.1776, 0.8553, 0.1545, 0.8553, 0.1545, 0.8322, 0.1776, 0.8322, 0.1776, 0.8553, 0.1545, 0.8553, 0.1545, 0.8322, 0.1776, 0.8322, 0.1776, 0.8553, 0.1545, 0.8553, 0.1545, 0.8322, 0.1776, 0.8322, 0.1776, 0.8553, 0.1545, 0.8553, 0.1545, 0.8322, 0.1776, 0.8322, 0.1776, 0.8553, 0.1545, 0.8553, 0.1545, 0.8322, 0.1776, 0.8322, 0.1776, 0.8553, 0.1545, 0.8553, 0.1545, 0.8322, 0.1776, 0.8322, 0.1776, 0.8553, 0.1545, 0.8553, 0.1545, 0.8322, 0.1776, 0.8322, 0.1776, 0.8553, 0.1545, 0.8553, 0.1545, 0.8322, 0.1776, 0.8322, 0.1776, 0.8553, 0.1545, 0.8553, 0.1545, 0.8322, 0.1776, 0.8322, 0.1776, 0.8553, 0.1545, 0.8553, 0.1545, 0.8322, 0.1776, 0.8322, 0.1776, 0.8553, 0.1545, 0.8553, 0.1545, 0.8322, 0.1776, 0.8322, 0.1776, 0.8553, 0.1545, 0.8553, 0.1545, 0.8322, 0.1776, 0.8322, 0.1776, 0.8553, 0.1545, 0.8553, 0.1545, 0.8322, 0.1776, 0.8322, 0.1776, 0.8553, 0.1545, 0.8553, 0.1545, 0.8322, 0.1776, 0.8322, 0.1776, 0.8553, 0.1545, 0.8553, 0.1545, 0.8322, 0.1776, 0.8322, 0.1776, 0.8553, 0.1545, 0.8553, 0.1545, 0.8322, 0.1776, 0.8322, 0.1776, 0.8553, 0.1545, 0.8553, 0.1545, 0.8322, 0.1776, 0.8322, 0.1776, 0.8553, 0.1545, 0.8553, 0.1545, 0.8322, 0.1776, 0.8322, 0.1776, 0.8553, 0.1545, 0.8553, 0.1545, 0.8322, 0.1776, 0.8322, 0.1776, 0.8553, 0.1545, 0.8553, 0.1545, 0.8322, 0.1776, 0.8322, 0.1776, 0.8553, 0.1545, 0.8553, 0.1545, 0.8322, 0.1776, 0.8322, 0.1776, 0.8553, 0.1545, 0.8553, 0.1545, 0.8322, 0.1776, 0.8322, 0.1776, 0.8553, 0.1545, 0.8553, 0.1545, 0.8322, 0.1776, 0.8322, 0.1776, 0.8553, 0.1545, 0.8553, 0.1545, 0.8322, 0.1776, 0.8322, 0.1776, 0.8553, 0.1545, 0.8553, 0.1545, 0.8322, 0.1776, 0.8322, 0.1776, 0.8553, 0.1545, 0.8553, 0.1545, 0.8322, 0.1776, 0.8322, 0.1776, 0.8553, 0.1545, 0.8553, 0.1545, 0.8322, 0.1776, 0.8322, 0.1776, 0.8553, 0.1545, 0.8553, 0.1545, 0.8322, 0.1776, 0.8322, 0.1776, 0.8553, 0.1545, 0.8553, 0.1545, 0.8322, 0.1776, 0.8322, 0.1776, 0.8553, 0.1545, 0.8553, 0.1545, 0.8322, 0.1776, 0.8322, 0.1776, 0.8553, 0.1545, 0.8553, 0.1545, 0.8322, 0.1776, 0.8322, 0.1776, 0.8553, 0.1545, 0.8553, 0.1545, 0.8322, 0.1776, 0.8322, 0.1776, 0.8553, 0.1545, 0.8553, 0.1545, 0.8322, 0.1776, 0.8322, 0.1776, 0.8553, 0.1545, 0.8553, 0.1545, 0.8322, 0.1776, 0.8322, 0.1776, 0.8553, 0.1545, 0.8553, 0.1545, 0.8322, 0.1776, 0.8322, 0.1776, 0.8553, 0.1545, 0.8553, 0.1545, 0.8322, 0.1776, 0.8322, 0.1776, 0.8553, 0.1545, 0.8553, 0.1545, 0.8322, 0.1776, 0.8322, 0.1776, 0.8553, 0.1545, 0.8553, 0.1545, 0.8322, 0.1776, 0.8322, 0.1776, 0.8553, 0.1545, 0.8553, 0.1545, 0.8322, 0.1776, 0.8322, 0.1776, 0.8553, 0.1545, 0.8553, 0.1545, 0.8322, 0.1776, 0.8322, 0.1776, 0.8553, 0.1545, 0.8553, 0.1545, 0.8322, 0.1776, 0.8322, 0.1776, 0.8553, 0.1545, 0.8553, 0.1545, 0.8322, 0.1776, 0.8322, 0.1776, 0.8553, 0.1545, 0.8553, 0.1545, 0.8322, 0.1776, 0.8322, 0.1776, 0.8553, 0.1545, 0.8553, 0.1545, 0.8322, 0.1776, 0.8322, 0.1776, 0.8553, 0.1545, 0.8553, 0.1545, 0.8322, 0.1776, 0.8322, 0.1776, 0.8553, 0.1545, 0.8553, 0.1545, 0.8322, 0.1776, 0.8322, 0.1776, 0.8553, 0.1545, 0.8553, 0.1545, 0.8322, 0.1776, 0.8322, 0.1776, 0.8553, 0.1545, 0.8553, 0.1545, 0.8322, 0.1776, 0.8322, 0.1776, 0.8553, 0.1545, 0.8553, 0.1545, 0.8322, 0.1776, 0.8322, 0.1776, 0.8553, 0.1545, 0.8553, 0.1545, 0.8322, 0.1776, 0.8322, 0.1776, 0.8553, 0.1545, 0.8553, 0.1545, 0.8322, 0.1776, 0.8322, 0.1776, 0.8553, 0.1545, 0.8553, 0.1545, 0.8322, 0.1776, 0.8322, 0.1776, 0.8553, 0.1545, 0.8553, 0.1545, 0.8322, 0.1776, 0.8322, 0.1776, 0.8553, 0.1545, 0.8553, 0.1545, 0.8322, 0.1776, 0.8322, 0.1776, 0.8553, 0.1545, 0.8553, 0.1545, 0.8322, 0.1776, 0.8322, 0.1776, 0.8553, 0.1545, 0.8553, 0.1545, 0.8322, 0.1776, 0.8322, 0.1776, 0.8553, 0.1545, 0.8553, 0.1545, 0.8322, 0.1776, 0.8322, 0.1776, 0.8553, 0.1545, 0.8553, 0.1545, 0.8322, 0.1776, 0.8322, 0.1776, 0.8553, 0.1545, 0.8553, 0.1545, 0.8322, 0.1776, 0.8322, 0.1776, 0.8553, 0.1545, 0.8553, 0.1545, 0.8322, 0.1776, 0.8322, 0.1776, 0.8553, 0.1545, 0.8553, 0.1545, 0.8322, 0.1776, 0.8322, 0.1776, 0.8553, 0.1545, 0.8553, 0.1545, 0.8322, 0.1776, 0.8322, 0.1776, 0.8553, 0.1545, 0.8553, 0.1545, 0.8322, 0.1776, 0.8322, 0.1776, 0.8553, 0.1545, 0.8553, 0.1545, 0.8322, 0.1776, 0.8322, 0.1776, 0.8553, 0.1545, 0.8553, 0.1545, 0.8322, 0.1776, 0.8322, 0.1776, 0.8553, 0.1545, 0.8553, 0.1545, 0.8322, 0.1776, 0.8322, 0.1776, 0.8553, 0.1545, 0.8553, 0.1545, 0.8322, 0.1776, 0.8322, 0.1776, 0.8553, 0.1545, 0.8553, 0.1545, 0.8322, 0.1776, 0.8322, 0.1776, 0.8553, 0.1545, 0.8553, 0.1545, 0.8322, 0.1776, 0.8322, 0.1776, 0.8553, 0.1545, 0.8553, 0.1545, 0.8322, 0.1776, 0.8322, 0.1776, 0.8553, 0.1545, 0.8553, 0.1545, 0.8322, 0.1776, 0.8322, 0.1776, 0.8553, 0.1545, 0.8553, 0.1545, 0.8322, 0.1776, 0.8322, 0.1776, 0.8553, 0.1545, 0.8553, 0.1545, 0.8322, 0.1776, 0.8322, 0.1776, 0.8553, 0.1545, 0.8553, 0.1545, 0.8322, 0.1776, 0.8322, 0.1776, 0.8553, 0.1545, 0.8553, 0.1545, 0.8322, 0.1776, 0.8322, 0.1776, 0.8553, 0.1545, 0.8553, 0.1545, 0.8322, 0.1776, 0.8322, 0.1776, 0.8553, 0.1545, 0.8553, 0.1545, 0.8322, 0.1776, 0.8322, 0.1776, 0.8553, 0.1545, 0.8553, 0.1545, 0.8322, 0.1776, 0.8322, 0.1776, 0.8553, 0.1545, 0.8553, 0.1545, 0.8322, 0.1776, 0.8322, 0.1776, 0.8553, 0.1545, 0.8553, 0.1545, 0.8322, 0.1776, 0.8322, 0.1776, 0.8553, 0.1545, 0.8553, 0.1545, 0.8322, 0.1776, 0.8322, 0.1776, 0.8553, 0.1545, 0.8553, 0.1545, 0.8322, 0.1776, 0.8322, 0.1776, 0.8553, 0.1545, 0.8553, 0.1545, 0.8322, 0.1776, 0.8322, 0.1776, 0.8553, 0.1545, 0.8553, 0.1545, 0.8322, 0.1776, 0.8322, 0.1776, 0.8553, 0.1545, 0.8553, 0.1545, 0.8322, 0.1776, 0.8322, 0.1776, 0.8553, 0.1545, 0.8553, 0.1545, 0.8322, 0.1776, 0.8322, 0.1776, 0.8553, 0.1545, 0.8553, 0.1545, 0.8322, 0.1776, 0.8322, 0.1776, 0.8553, 0.1545, 0.8553, 0.1545, 0.8322, 0.1776, 0.8322, 0.1776, 0.8553, 0.1545, 0.8553, 0.1545, 0.8322, 0.1776, 0.8322, 0.1776, 0.8553, 0.1545, 0.8553, 0.1545, 0.8322, 0.1776, 0.8322, 0.1776, 0.8553, 0.1545, 0.8553, 0.1545, 0.8322, 0.1776, 0.8322, 0.1776, 0.8553, 0.1545, 0.8553, 0.1545, 0.8322, 0.1776, 0.8322, 0.1776, 0.8553, 0.1545, 0.8553, 0.1545, 0.8322, 0.1776, 0.8322, 0.1776, 0.8553, 0.1545, 0.8553, 0.1545, 0.8322, 0.1776, 0.8322, 0.1776, 0.8553, 0.1545, 0.8553, 0.1545, 0.8322, 0.1776, 0.8322, 0.1776, 0.8553, 0.1545, 0.8553, 0.1545, 0.8322, 0.1776, 0.8322, 0.1776, 0.8553, 0.1545, 0.8553, 0.1545, 0.8322, 0.1776, 0.8322, 0.1776, 0.8553, 0.1545, 0.8553, 0.1545, 0.8322, 0.1776, 0.8322, 0.1776, 0.8553, 0.1545, 0.8553, 0.1545, 0.8322, 0.1776, 0.8322, 0.1776, 0.8553, 0.1545, 0.8553, 0.1545, 0.8322, 0.1776, 0.8322, 0.1776, 0.8553, 0.1545, 0.8553, 0.1545, 0.8322, 0.1776, 0.8322, 0.1776, 0.8553, 0.1545, 0.8553, 0.1545, 0.8322, 0.1776, 0.8322, 0.1776, 0.8553, 0.1545, 0.8553, 0.1545, 0.8322, 0.1776, 0.8322, 0.1776, 0.8553, 0.1545, 0.8553, 0.1545, 0.8322, 0.1776, 0.8322, 0.1776, 0.8553, 0.1545, 0.8553, 0.1545, 0.8322, 0.1776, 0.8322, 0.1776, 0.8553, 0.1545, 0.8553, 0.1545, 0.8322, 0.1776, 0.8322, 0.1776, 0.8553, 0.1545, 0.8553, 0.1545, 0.8322, 0.1776, 0.8322, 0.1776, 0.8553, 0.1545, 0.8553, 0.1545, 0.8322, 0.1776, 0.8322, 0.1776, 0.8553, 0.1545, 0.8553, 0.1545, 0.8322, 0.1776, 0.8322, 0.1776, 0.8553, 0.1545, 0.8553, 0.1545, 0.8322, 0.1776, 0.8322, 0.1776, 0.8553, 0.1545, 0.8553, 0.1545, 0.8322, 0.1776, 0.8322, 0.1776, 0.8553, 0.1545, 0.8553, 0.1545, 0.8322, 0.1776, 0.8322, 0.1776, 0.8553, 0.1545, 0.8553, 0.1545, 0.8322, 0.1776, 0.8322, 0.1776, 0.8553, 0.1545, 0.8553, 0.1545, 0.8322, 0.1776, 0.8322, 0.1776, 0.8553, 0.1545, 0.8553, 0.1545, 0.8322, 0.1776, 0.8322, 0.1776, 0.8553, 0.1545, 0.8553, 0.1545, 0.8322, 0.1776, 0.8322, 0.1776, 0.8553, 0.1545, 0.8553, 0.1545, 0.8322, 0.1776, 0.8322, 0.1776, 0.8553, 0.1545, 0.8553, 0.1545, 0.8322, 0.1776, 0.8322, 0.1776, 0.8553, 0.1545, 0.8553, 0.1545, 0.8322, 0.1776, 0.8322, 0.1776, 0.8553, 0.1545, 0.8553, 0.1545, 0.8322, 0.1776, 0.8322, 0.1776, 0.8553, 0.1545, 0.8553, 0.1545, 0.8322, 0.1776, 0.8322, 0.1776, 0.8553, 0.1545, 0.8553, 0.1545, 0.8322, 0.1776, 0.8322, 0.1776, 0.8553, 0.1545, 0.8553, 0.1545, 0.8322, 0.1776, 0.8322, 0.1776, 0.8553, 0.1545, 0.8553, 0.1545, 0.8322, 0.1776, 0.8322, 0.1776, 0.8553, 0.1545, 0.8553, 0.1545, 0.8322, 0.1776, 0.8322, 0.1776, 0.8553, 0.1545, 0.8553, 0.1545, 0.8322, 0.1776, 0.8322, 0.1776, 0.8553, 0.1545, 0.8553, 0.1545, 0.8322, 0.1776, 0.8322, 0.1776, 0.8553, 0.1545, 0.8553, 0.1545, 0.8322, 0.1776, 0.8322, 0.1776, 0.8553, 0.1545, 0.8553, 0.1545, 0.8322, 0.1776, 0.8322, 0.1776, 0.8553, 0.1545, 0.8553, 0.1545, 0.8322, 0.1776, 0.8322, 0.1776, 0.8553, 0.1545, 0.8553, 0.1545, 0.8322, 0.1776, 0.8322, 0.1776, 0.8553, 0.1545, 0.8553, 0.1545, 0.8322, 0.1776, 0.8322, 0.1776, 0.8553, 0.1545, 0.8553, 0.1545, 0.8322, 0.1776, 0.8322, 0.1776, 0.8553, 0.1545, 0.8553, 0.1545, 0.8322, 0.1776, 0.8322, 0.1776, 0.8553, 0.1545, 0.8553, 0.1545, 0.8322, 0.1776, 0.8322, 0.1776, 0.8553, 0.1545, 0.8553, 0.1545, 0.8322, 0.1776, 0.8322, 0.1776, 0.8553, 0.1545, 0.8553, 0.1545, 0.8322, 0.1776, 0.8322, 0.1776, 0.8553, 0.1545, 0.8553, 0.1545, 0.8322, 0.1776, 0.8322, 0.1776, 0.8553, 0.1545, 0.8553, 0.1545, 0.8322, 0.1776, 0.8322, 0.1776, 0.8553, 0.1545, 0.8553, 0.1545, 0.8322, 0.1776, 0.8322, 0.1776, 0.8553, 0.1545, 0.8553, 0.1545, 0.8322, 0.1776, 0.8322, 0.1776, 0.8553, 0.1545, 0.8553, 0.1545, 0.8322, 0.1776, 0.8322, 0.1776, 0.8553, 0.1545, 0.8553, 0.1545, 0.8322, 0.1776, 0.8322, 0.1776, 0.8553, 0.1545, 0.8553, 0.1545, 0.8322, 0.1776, 0.8322, 0.1776, 0.8553, 0.1545, 0.8553, 0.1545, 0.8322, 0.1776, 0.8322, 0.1776, 0.8553, 0.1545, 0.8553, 0.1545, 0.8322, 0.1776, 0.8322, 0.1776, 0.8553, 0.1545, 0.8553, 0.1545, 0.8322, 0.1776, 0.8322, 0.1776, 0.8553, 0.1545, 0.8553, 0.1545, 0.8322, 0.1776, 0.8322, 0.1776, 0.8553, 0.1545, 0.8553, 0.1545, 0.8322, 0.1776, 0.8322, 0.1776, 0.8553, 0.1545, 0.8553, 0.1545, 0.8322, 0.1776, 0.8322, 0.1776, 0.8553, 0.1545, 0.8553, 0.1545, 0.8322, 0.1776, 0.8322, 0.1776, 0.8553, 0.1545, 0.8553, 0.1545, 0.8322, 0.1776, 0.8322, 0.1776, 0.8553, 0.1545, 0.8553, 0.1545, 0.8322, 0.1776, 0.8322, 0.1776, 0.8553, 0.1545, 0.8553, 0.1545, 0.8322, 0.1776, 0.8322, 0.1776, 0.8553, 0.1545, 0.8553, 0.1545, 0.8322, 0.1776, 0.8322, 0.1776, 0.8553, 0.1545, 0.8553, 0.1447, 0.8966, 0.1678, 0.8966, 0.1678, 0.9198, 0.1447, 0.9198, 0.4884, 0.4884, 0.5116, 0.4884, 0.5116, 0.5116, 0.4884, 0.5116, 0.4884, 0.4884, 0.5116, 0.4884, 0.5116, 0.5116, 0.4884, 0.5116, 0.4884, 0.4884, 0.5116, 0.4884, 0.5116, 0.5116, 0.4884, 0.5116, 0.4884, 0.4884, 0.5116, 0.4884, 0.5116, 0.5116, 0.4884, 0.5116, 0.1447, 0.8966, 0.1678, 0.8966, 0.1678, 0.9198, 0.1447, 0.9198, 0.4884, 0.4884, 0.5116, 0.4884, 0.5116, 0.5116, 0.4884, 0.5116, 0.4884, 0.4884, 0.5116, 0.4884, 0.5116, 0.5116, 0.4884, 0.5116, 0.4884, 0.4884, 0.5116, 0.4884, 0.5116, 0.5116, 0.4884, 0.5116, 0.4884, 0.4884, 0.5116, 0.4884, 0.5116, 0.5116, 0.4884, 0.5116, 0.1447, 0.8966, 0.1678, 0.8966, 0.1678, 0.9198, 0.1447, 0.9198, 0.4884, 0.4884, 0.5116, 0.4884, 0.5116, 0.5116, 0.4884, 0.5116, 0.4884, 0.4884, 0.5116, 0.4884, 0.5116, 0.5116, 0.4884, 0.5116, 0.4884, 0.4884, 0.5116, 0.4884, 0.5116, 0.5116, 0.4884, 0.5116, 0.4884, 0.4884, 0.5116, 0.4884, 0.5116, 0.5116, 0.4884, 0.5116, 0.1447, 0.8966, 0.1678, 0.8966, 0.1678, 0.9198, 0.1447, 0.9198, 0.4884, 0.4884, 0.5116, 0.4884, 0.5116, 0.5116, 0.4884, 0.5116, 0.4884, 0.4884, 0.5116, 0.4884, 0.5116, 0.5116, 0.4884, 0.5116, 0.4884, 0.4884, 0.5116, 0.4884, 0.5116, 0.5116, 0.4884, 0.5116, 0.4884, 0.4884, 0.5116, 0.4884, 0.5116, 0.5116, 0.4884, 0.5116, 0.1447, 0.8966, 0.1678, 0.8966, 0.1678, 0.9198, 0.1447, 0.9198, 0.4884, 0.4884, 0.5116, 0.4884, 0.5116, 0.5116, 0.4884, 0.5116, 0.4884, 0.4884, 0.5116, 0.4884, 0.5116, 0.5116, 0.4884, 0.5116, 0.4884, 0.4884, 0.5116, 0.4884, 0.5116, 0.5116, 0.4884, 0.5116, 0.4884, 0.4884, 0.5116, 0.4884, 0.5116, 0.5116, 0.4884, 0.5116, 0.1447, 0.8966, 0.1678, 0.8966, 0.1678, 0.9198, 0.1447, 0.9198, 0.4884, 0.4884, 0.5116, 0.4884, 0.5116, 0.5116, 0.4884, 0.5116, 0.4884, 0.4884, 0.5116, 0.4884, 0.5116, 0.5116, 0.4884, 0.5116, 0.4884, 0.4884, 0.5116, 0.4884, 0.5116, 0.5116, 0.4884, 0.5116, 0.4884, 0.4884, 0.5116, 0.4884, 0.5116, 0.5116, 0.4884, 0.5116, 0.1447, 0.8966, 0.1678, 0.8966, 0.1678, 0.9198, 0.1447, 0.9198, 0.4884, 0.4884, 0.5116, 0.4884, 0.5116, 0.5116, 0.4884, 0.5116, 0.4884, 0.4884, 0.5116, 0.4884, 0.5116, 0.5116, 0.4884, 0.5116, 0.4884, 0.4884, 0.5116, 0.4884, 0.5116, 0.5116, 0.4884, 0.5116, 0.4884, 0.4884, 0.5116, 0.4884, 0.5116, 0.5116, 0.4884, 0.5116, 0.1447, 0.8966, 0.1678, 0.8966, 0.1678, 0.9198, 0.1447, 0.9198, 0.4884, 0.4884, 0.5116, 0.4884, 0.5116, 0.5116, 0.4884, 0.5116, 0.4884, 0.4884, 0.5116, 0.4884, 0.5116, 0.5116, 0.4884, 0.5116, 0.4884, 0.4884, 0.5116, 0.4884, 0.5116, 0.5116, 0.4884, 0.5116, 0.4884, 0.4884, 0.5116, 0.4884, 0.5116, 0.5116, 0.4884, 0.5116, 0.1447, 0.8966, 0.1678, 0.8966, 0.1678, 0.9198, 0.1447, 0.9198, 0.4884, 0.4884, 0.5116, 0.4884, 0.5116, 0.5116, 0.4884, 0.5116, 0.4884, 0.4884, 0.5116, 0.4884, 0.5116, 0.5116, 0.4884, 0.5116, 0.4884, 0.4884, 0.5116, 0.4884, 0.5116, 0.5116, 0.4884, 0.5116, 0.4884, 0.4884, 0.5116, 0.4884, 0.5116, 0.5116, 0.4884, 0.5116, 0.1447, 0.8966, 0.1678, 0.8966, 0.1678, 0.9198, 0.1447, 0.9198, 0.4884, 0.4884, 0.5116, 0.4884, 0.5116, 0.5116, 0.4884, 0.5116, 0.4884, 0.4884, 0.5116, 0.4884, 0.5116, 0.5116, 0.4884, 0.5116, 0.4884, 0.4884, 0.5116, 0.4884, 0.5116, 0.5116, 0.4884, 0.5116, 0.4884, 0.4884, 0.5116, 0.4884, 0.5116, 0.5116, 0.4884, 0.5116, 0.1447, 0.8966, 0.1678, 0.8966, 0.1678, 0.9198, 0.1447, 0.9198, 0.4884, 0.4884, 0.5116, 0.4884, 0.5116, 0.5116, 0.4884, 0.5116, 0.4884, 0.4884, 0.5116, 0.4884, 0.5116, 0.5116, 0.4884, 0.5116, 0.4884, 0.4884, 0.5116, 0.4884, 0.5116, 0.5116, 0.4884, 0.5116, 0.4884, 0.4884, 0.5116, 0.4884, 0.5116, 0.5116, 0.4884, 0.5116, 0.1447, 0.8966, 0.1678, 0.8966, 0.1678, 0.9198, 0.1447, 0.9198, 0.4884, 0.4884, 0.5116, 0.4884, 0.5116, 0.5116, 0.4884, 0.5116, 0.4884, 0.4884, 0.5116, 0.4884, 0.5116, 0.5116, 0.4884, 0.5116, 0.4884, 0.4884, 0.5116, 0.4884, 0.5116, 0.5116, 0.4884, 0.5116, 0.4884, 0.4884, 0.5116, 0.4884, 0.5116, 0.5116, 0.4884, 0.5116, 0.1545, 0.8322, 0.1776, 0.8322, 0.1776, 0.8553, 0.1545, 0.8553, 0.1545, 0.8322, 0.1776, 0.8322, 0.1776, 0.8553, 0.1545, 0.8553, 0.1545, 0.8322, 0.1776, 0.8322, 0.1776, 0.8553, 0.1545, 0.8553, 0.1545, 0.8322, 0.1776, 0.8322, 0.1776, 0.8553, 0.1545, 0.8553, 0.1545, 0.8322, 0.1776, 0.8322, 0.1776, 0.8553, 0.1545, 0.8553, 0.1545, 0.8322, 0.1776, 0.8322, 0.1776, 0.8553, 0.1545, 0.8553, 0.1545, 0.8322, 0.1776, 0.8322, 0.1776, 0.8553, 0.1545, 0.8553, 0.1545, 0.8322, 0.1776, 0.8322, 0.1776, 0.8553, 0.1545, 0.8553, 0.1545, 0.8322, 0.1776, 0.8322, 0.1776, 0.8553, 0.1545, 0.8553, 0.1545, 0.8322, 0.1776, 0.8322, 0.1776, 0.8553, 0.1545, 0.8553, 0.1545, 0.8322, 0.1776, 0.8322, 0.1776, 0.8553, 0.1545, 0.8553, 0.1545, 0.8322, 0.1776, 0.8322, 0.1776, 0.8553, 0.1545, 0.8553, 0.1545, 0.8322, 0.1776, 0.8322, 0.1776, 0.8553, 0.1545, 0.8553, 0.1545, 0.8322, 0.1776, 0.8322, 0.1776, 0.8553, 0.1545, 0.8553, 0.1545, 0.8322, 0.1776, 0.8322, 0.1776, 0.8553, 0.1545, 0.8553, 0.1545, 0.8322, 0.1776, 0.8322, 0.1776, 0.8553, 0.1545, 0.8553, 0.1545, 0.8322, 0.1776, 0.8322, 0.1776, 0.8553, 0.1545, 0.8553, 0.1545, 0.8322, 0.1776, 0.8322, 0.1776, 0.8553, 0.1545, 0.8553, 0.1545, 0.8322, 0.1776, 0.8322, 0.1776, 0.8553, 0.1545, 0.8553, 0.1545, 0.8322, 0.1776, 0.8322, 0.1776, 0.8553, 0.1545, 0.8553, 0.1545, 0.8322, 0.1776, 0.8322, 0.1776, 0.8553, 0.1545, 0.8553, 0.1545, 0.8322, 0.1776, 0.8322, 0.1776, 0.8553, 0.1545, 0.8553, 0.1545, 0.8322, 0.1776, 0.8322, 0.1776, 0.8553, 0.1545, 0.8553, 0.1545, 0.8322, 0.1776, 0.8322, 0.1776, 0.8553, 0.1545, 0.8553, 0.1545, 0.8322, 0.1776, 0.8322, 0.1776, 0.8553, 0.1545, 0.8553, 0.1545, 0.8322, 0.1776, 0.8322, 0.1776, 0.8553, 0.1545, 0.8553, 0.1545, 0.8322, 0.1776, 0.8322, 0.1776, 0.8553, 0.1545, 0.8553, 0.1545, 0.8322, 0.1776, 0.8322, 0.1776, 0.8553, 0.1545, 0.8553, 0.1545, 0.8322, 0.1776, 0.8322, 0.1776, 0.8553, 0.1545, 0.8553, 0.1545, 0.8322, 0.1776, 0.8322, 0.1776, 0.8553, 0.1545, 0.8553, 0.1545, 0.8322, 0.1776, 0.8322, 0.1776, 0.8553, 0.1545, 0.8553, 0.1545, 0.8322, 0.1776, 0.8322, 0.1776, 0.8553, 0.1545, 0.8553, 0.1545, 0.8322, 0.1776, 0.8322, 0.1776, 0.8553, 0.1545, 0.8553, 0.1545, 0.8322, 0.1776, 0.8322, 0.1776, 0.8553, 0.1545, 0.8553, 0.1545, 0.8322, 0.1776, 0.8322, 0.1776, 0.8553, 0.1545, 0.8553, 0.1545, 0.8322, 0.1776, 0.8322, 0.1776, 0.8553, 0.1545, 0.8553, 0.1545, 0.8322, 0.1776, 0.8322, 0.1776, 0.8553, 0.1545, 0.8553, 0.1545, 0.8322, 0.1776, 0.8322, 0.1776, 0.8553, 0.1545, 0.8553, 0.1545, 0.8322, 0.1776, 0.8322, 0.1776, 0.8553, 0.1545, 0.8553, 0.1545, 0.8322, 0.1776, 0.8322, 0.1776, 0.8553, 0.1545, 0.8553, 0.1545, 0.8322, 0.1776, 0.8322, 0.1776, 0.8553, 0.1545, 0.8553, 0.1545, 0.8322, 0.1776, 0.8322, 0.1776, 0.8553, 0.1545, 0.8553, 0.1545, 0.8322, 0.1776, 0.8322, 0.1776, 0.8553, 0.1545, 0.8553, 0.1545, 0.8322, 0.1776, 0.8322, 0.1776, 0.8553, 0.1545, 0.8553, 0.1545, 0.8322, 0.1776, 0.8322, 0.1776, 0.8553, 0.1545, 0.8553, 0.1545, 0.8322, 0.1776, 0.8322, 0.1776, 0.8553, 0.1545, 0.8553, 0.1545, 0.8322, 0.1776, 0.8322, 0.1776, 0.8553, 0.1545, 0.8553, 0.1545, 0.8322, 0.1776, 0.8322, 0.1776, 0.8553, 0.1545, 0.8553, 0.2033, 0.7697, 0.2264, 0.7697, 0.2264, 0.7928, 0.2033, 0.7928, 0.2033, 0.7697, 0.2264, 0.7697, 0.2264, 0.7928, 0.2033, 0.7928, 0.2033, 0.7697, 0.2264, 0.7697, 0.2264, 0.7928, 0.2033, 0.7928, 0.2033, 0.7697, 0.2264, 0.7697, 0.2264, 0.7928, 0.2033, 0.7928, 0.1545, 0.8322, 0.1776, 0.8322, 0.1776, 0.8553, 0.1545, 0.8553, 0.1545, 0.8322, 0.1776, 0.8322, 0.1776, 0.8553, 0.1545, 0.8553, 0.1545, 0.8322, 0.1776, 0.8322, 0.1776, 0.8553, 0.1545, 0.8553, 0.1545, 0.8322, 0.1776, 0.8322, 0.1776, 0.8553, 0.1545, 0.8553, 0.1545, 0.8322, 0.1776, 0.8322, 0.1776, 0.8553, 0.1545, 0.8553, 0.1545, 0.8322, 0.1776, 0.8322, 0.1776, 0.8553, 0.1545, 0.8553, 0.1545, 0.8322, 0.1776, 0.8322, 0.1776, 0.8553, 0.1545, 0.8553, 0.2033, 0.7697, 0.2264, 0.7697, 0.2264, 0.7928, 0.2033, 0.7928, 0.2033, 0.7697, 0.2264, 0.7697, 0.2264, 0.7928, 0.2033, 0.7928, 0.2033, 0.7697, 0.2264, 0.7697, 0.2264, 0.7928, 0.2033, 0.7928, 0.2033, 0.7697, 0.2264, 0.7697, 0.2264, 0.7928, 0.2033, 0.7928, 0.1545, 0.8322, 0.1776, 0.8322, 0.1776, 0.8553, 0.1545, 0.8553, 0.1545, 0.8322, 0.1776, 0.8322, 0.1776, 0.8553, 0.1545, 0.8553, 0.1545, 0.8322, 0.1776, 0.8322, 0.1776, 0.8553, 0.1545, 0.8553, 0.1545, 0.8322, 0.1776, 0.8322, 0.1776, 0.8553, 0.1545, 0.8553, 0.1545, 0.8322, 0.1776, 0.8322, 0.1776, 0.8553, 0.1545, 0.8553, 0.1545, 0.8322, 0.1776, 0.8322, 0.1776, 0.8553, 0.1545, 0.8553, 0.1545, 0.8322, 0.1776, 0.8322, 0.1776, 0.8553, 0.1545, 0.8553, 0.2033, 0.7697, 0.2264, 0.7697, 0.2264, 0.7928, 0.2033, 0.7928, 0.2033, 0.7697, 0.2264, 0.7697, 0.2264, 0.7928, 0.2033, 0.7928, 0.2033, 0.7697, 0.2264, 0.7697, 0.2264, 0.7928, 0.2033, 0.7928, 0.2033, 0.7697, 0.2264, 0.7697, 0.2264, 0.7928, 0.2033, 0.7928, 0.1545, 0.8322, 0.1776, 0.8322, 0.1776, 0.8553, 0.1545, 0.8553, 0.1545, 0.8322, 0.1776, 0.8322, 0.1776, 0.8553, 0.1545, 0.8553, 0.1545, 0.8322, 0.1776, 0.8322, 0.1776, 0.8553, 0.1545, 0.8553, 0.1545, 0.8322, 0.1776, 0.8322, 0.1776, 0.8553, 0.1545, 0.8553, 0.1545, 0.8322, 0.1776, 0.8322, 0.1776, 0.8553, 0.1545, 0.8553, 0.1545, 0.8322, 0.1776, 0.8322, 0.1776, 0.8553, 0.1545, 0.8553, 0.1545, 0.8322, 0.1776, 0.8322, 0.1776, 0.8553, 0.1545, 0.8553, 0.2033, 0.7697, 0.2264, 0.7697, 0.2264, 0.7928, 0.2033, 0.7928, 0.2033, 0.7697, 0.2264, 0.7697, 0.2264, 0.7928, 0.2033, 0.7928, 0.2033, 0.7697, 0.2264, 0.7697, 0.2264, 0.7928, 0.2033, 0.7928, 0.2033, 0.7697, 0.2264, 0.7697, 0.2264, 0.7928, 0.2033, 0.7928, 0.1545, 0.8322, 0.1776, 0.8322, 0.1776, 0.8553, 0.1545, 0.8553, 0.1545, 0.8322, 0.1776, 0.8322, 0.1776, 0.8553, 0.1545, 0.8553, 0.1545, 0.8322, 0.1776, 0.8322, 0.1776, 0.8553, 0.1545, 0.8553, 0.1545, 0.8322, 0.1776, 0.8322, 0.1776, 0.8553, 0.1545, 0.8553, 0.1545, 0.8322, 0.1776, 0.8322, 0.1776, 0.8553, 0.1545, 0.8553, 0.1545, 0.8322, 0.1776, 0.8322, 0.1776, 0.8553, 0.1545, 0.8553, 0.1545, 0.8322, 0.1776, 0.8322, 0.1776, 0.8553, 0.1545, 0.8553, 0.2013, 0.7677, 0.2244, 0.7677, 0.2244, 0.7909, 0.2013, 0.7909, 0.2013, 0.7677, 0.2244, 0.7677, 0.2244, 0.7909, 0.2013, 0.7909, 0.2013, 0.7677, 0.2244, 0.7677, 0.2244, 0.7909, 0.2013, 0.7909, 0.2013, 0.7677, 0.2244, 0.7677, 0.2244, 0.7909, 0.2013, 0.7909, 0.2013, 0.7677, 0.2244, 0.7677, 0.2244, 0.7909, 0.2013, 0.7909, 0.2013, 0.7677, 0.2244, 0.7677, 0.2244, 0.7909, 0.2013, 0.7909, 0.2013, 0.7677, 0.2244, 0.7677, 0.2244, 0.7909, 0.2013, 0.7909, 0.2013, 0.7677, 0.2244, 0.7677, 0.2244, 0.7909, 0.2013, 0.7909, 0.2013, 0.7677, 0.2244, 0.7677, 0.2244, 0.7909, 0.2013, 0.7909, 0.2013, 0.7677, 0.2244, 0.7677, 0.2244, 0.7909, 0.2013, 0.7909, 0.2013, 0.7677, 0.2244, 0.7677, 0.2244, 0.7909, 0.2013, 0.7909, 0.2013, 0.7677, 0.2244, 0.7677, 0.2244, 0.7909, 0.2013, 0.7909, 0.2013, 0.7677, 0.2244, 0.7677, 0.2244, 0.7909, 0.2013, 0.7909, 0.2013, 0.7677, 0.2244, 0.7677, 0.2244, 0.7909, 0.2013, 0.7909, 0.2013, 0.7677, 0.2244, 0.7677, 0.2244, 0.7909, 0.2013, 0.7909, 0.2013, 0.7677, 0.2244, 0.7677, 0.2244, 0.7909, 0.2013, 0.7909, 0.4884, 0.4884, 0.5116, 0.4884, 0.5116, 0.5116, 0.4884, 0.5116, 0.4884, 0.4884, 0.5116, 0.4884, 0.5116, 0.5116, 0.4884, 0.5116, 0.4884, 0.4884, 0.5116, 0.4884, 0.5116, 0.5116, 0.4884, 0.5116, 0.4884, 0.4884, 0.5116, 0.4884, 0.5116, 0.5116, 0.4884, 0.5116, 0.4884, 0.4884, 0.5116, 0.4884, 0.5116, 0.5116, 0.4884, 0.5116, 0.4884, 0.4884, 0.5116, 0.4884, 0.5116, 0.5116, 0.4884, 0.5116, 0.4884, 0.4884, 0.5116, 0.4884, 0.5116, 0.5116, 0.4884, 0.5116, 0.4884, 0.4884, 0.5116, 0.4884, 0.5116, 0.5116, 0.4884, 0.5116, 0.4884, 0.4884, 0.5116, 0.4884, 0.5116, 0.5116, 0.4884, 0.5116, 0.4884, 0.4884, 0.5116, 0.4884, 0.5116, 0.5116, 0.4884, 0.5116, 0.4884, 0.4884, 0.5116, 0.4884, 0.5116, 0.5116, 0.4884, 0.5116, 0.4884, 0.4884, 0.5116, 0.4884, 0.5116, 0.5116, 0.4884, 0.5116, 0.4884, 0.4884, 0.5116, 0.4884, 0.5116, 0.5116, 0.4884, 0.5116, 0.4884, 0.4884, 0.5116, 0.4884, 0.5116, 0.5116, 0.4884, 0.5116, 0.4884, 0.4884, 0.5116, 0.4884, 0.5116, 0.5116, 0.4884, 0.5116, 0.4884, 0.4884, 0.5116, 0.4884, 0.5116, 0.5116, 0.4884, 0.5116, 0.4884, 0.4884, 0.5116, 0.4884, 0.5116, 0.5116, 0.4884, 0.5116, 0.4884, 0.4884, 0.5116, 0.4884, 0.5116, 0.5116, 0.4884, 0.5116, 0.4884, 0.4884, 0.5116, 0.4884, 0.5116, 0.5116, 0.4884, 0.5116, 0.4884, 0.4884, 0.5116, 0.4884, 0.5116, 0.5116, 0.4884, 0.5116, 0.4884, 0.4884, 0.5116, 0.4884, 0.5116, 0.5116, 0.4884, 0.5116, 0.4884, 0.4884, 0.5116, 0.4884, 0.5116, 0.5116, 0.4884, 0.5116, 0.4884, 0.4884, 0.5116, 0.4884, 0.5116, 0.5116, 0.4884, 0.5116, 0.4884, 0.4884, 0.5116, 0.4884, 0.5116, 0.5116, 0.4884, 0.5116, 0.4884, 0.4884, 0.5116, 0.4884, 0.5116, 0.5116, 0.4884, 0.5116, 0.4884, 0.4884, 0.5116, 0.4884, 0.5116, 0.5116, 0.4884, 0.5116, 0.4884, 0.4884, 0.5116, 0.4884, 0.5116, 0.5116, 0.4884, 0.5116, 0.4884, 0.4884, 0.5116, 0.4884, 0.5116, 0.5116, 0.4884, 0.5116, 0.4884, 0.4884, 0.5116, 0.4884, 0.5116, 0.5116, 0.4884, 0.5116, 0.4884, 0.4884, 0.5116, 0.4884, 0.5116, 0.5116, 0.4884, 0.5116, 0.4884, 0.4884, 0.5116, 0.4884, 0.5116, 0.5116, 0.4884, 0.5116, 0.4884, 0.4884, 0.5116, 0.4884, 0.5116, 0.5116, 0.4884, 0.5116, 0.4884, 0.4884, 0.5116, 0.4884, 0.5116, 0.5116, 0.4884, 0.5116, 0.4884, 0.4884, 0.5116, 0.4884, 0.5116, 0.5116, 0.4884, 0.5116, 0.4884, 0.4884, 0.5116, 0.4884, 0.5116, 0.5116, 0.4884, 0.5116, 0.4884, 0.4884, 0.5116, 0.4884, 0.5116, 0.5116, 0.4884, 0.5116, 0.1545, 0.8322, 0.1776, 0.8322, 0.1776, 0.8553, 0.1545, 0.8553, 0.1545, 0.8322, 0.1776, 0.8322, 0.1776, 0.8553, 0.1545, 0.8553, 0.166, 0.8553, 0.176, 0.8495, 0.176, 0.838, 0.166, 0.8322, 0.156, 0.838, 0.156, 0.8495, 0.1545, 0.8322, 0.1776, 0.8322, 0.1776, 0.8553, 0.1545, 0.8553, 0.1545, 0.8322, 0.1776, 0.8322, 0.1776, 0.8553, 0.1545, 0.8553, 0.1545, 0.8322, 0.1776, 0.8322, 0.1776, 0.8553, 0.1545, 0.8553, 0.1545, 0.8322, 0.1776, 0.8322, 0.1776, 0.8553, 0.1545, 0.8553, 0.166, 0.8553, 0.176, 0.8495, 0.176, 0.838, 0.166, 0.8322, 0.156, 0.838, 0.156, 0.8495, 0.1545, 0.8322, 0.1776, 0.8322, 0.1776, 0.8553, 0.1545, 0.8553, 0.1545, 0.8322, 0.1776, 0.8322, 0.1776, 0.8553, 0.1545, 0.8553, 0.1545, 0.8322, 0.1776, 0.8322, 0.1776, 0.8553, 0.1545, 0.8553, 0.1545, 0.8322, 0.1776, 0.8322, 0.1776, 0.8553, 0.1545, 0.8553, 0.1545, 0.8322, 0.1776, 0.8322, 0.1776, 0.8553, 0.1545, 0.8553, 0.1545, 0.8322, 0.1776, 0.8322, 0.1776, 0.8553, 0.1545, 0.8553, 0.1545, 0.8322, 0.1776, 0.8322, 0.1776, 0.8553, 0.1545, 0.8553, 0.1545, 0.8322, 0.1776, 0.8322, 0.1776, 0.8553, 0.1545, 0.8553, 0.1545, 0.8322, 0.1776, 0.8322, 0.1776, 0.8553, 0.1545, 0.8553, 0.1545, 0.8322, 0.1776, 0.8322, 0.1776, 0.8553, 0.1545, 0.8553, 0.1545, 0.8322, 0.1776, 0.8322, 0.1776, 0.8553, 0.1545, 0.8553, 0.1545, 0.8322, 0.1776, 0.8322, 0.1776, 0.8553, 0.1545, 0.8553, 0.1545, 0.8322, 0.1776, 0.8322, 0.1776, 0.8553, 0.1545, 0.8553, 0.1545, 0.8322, 0.1776, 0.8322, 0.1776, 0.8553, 0.1545, 0.8553, 0.166, 0.8553, 0.176, 0.8495, 0.176, 0.838, 0.166, 0.8322, 0.156, 0.838, 0.156, 0.8495, 0.1545, 0.8322, 0.1776, 0.8322, 0.1776, 0.8553, 0.1545, 0.8553, 0.1545, 0.8322, 0.1776, 0.8322, 0.1776, 0.8553, 0.1545, 0.8553, 0.1545, 0.8322, 0.1776, 0.8322, 0.1776, 0.8553, 0.1545, 0.8553, 0.1545, 0.8322, 0.1776, 0.8322, 0.1776, 0.8553, 0.1545, 0.8553, 0.166, 0.8553, 0.176, 0.8495, 0.176, 0.838, 0.166, 0.8322, 0.156, 0.838, 0.156, 0.8495, 0.1545, 0.8322, 0.1776, 0.8322, 0.1776, 0.8553, 0.1545, 0.8553, 0.1545, 0.8322, 0.1776, 0.8322, 0.1776, 0.8553, 0.1545, 0.8553, 0.1545, 0.8322, 0.1776, 0.8322, 0.1776, 0.8553, 0.1545, 0.8553, 0.1545, 0.8322, 0.1776, 0.8322, 0.1776, 0.8553, 0.1545, 0.8553, 0.1545, 0.8322, 0.1776, 0.8322, 0.1776, 0.8553, 0.1545, 0.8553, 0.1545, 0.8322, 0.1776, 0.8322, 0.1776, 0.8553, 0.1545, 0.8553, 0.1545, 0.8322, 0.1776, 0.8322, 0.1776, 0.8553, 0.1545, 0.8553, 0.1545, 0.8322, 0.1776, 0.8322, 0.1776, 0.8553, 0.1545, 0.8553, 0.1545, 0.8322, 0.1776, 0.8322, 0.1776, 0.8553, 0.1545, 0.8553, 0.1545, 0.8322, 0.1776, 0.8322, 0.1776, 0.8553, 0.1545, 0.8553, 0.1545, 0.8322, 0.1776, 0.8322, 0.1776, 0.8553, 0.1545, 0.8553, 0.1545, 0.8322, 0.1776, 0.8322, 0.1776, 0.8553, 0.1545, 0.8553])
me_circle_002.materials.append(mat_colours)
me_circle_002.use_remesh_fix_poles = True
me_circle_002.use_remesh_preserve_attributes = False
me_circle_002.use_mirror_vertex_groups = False
me_circle_002.update()

# ---- objects
ob_light = bpy.data.objects.new('Light', light_light)
ob_camera = bpy.data.objects.new('Camera', cam_camera)
ob_circle = bpy.data.objects.new('Circle', me_circle_002)

# ---- transforms, parenting, visibility, modifiers, constraints
ob_light.location = (4.076, 1.005, 5.904)
ob_light.rotation_euler = (0.6503, 0.05522, 1.866)
ob_light.lock_rotations_4d = False
ob_light.empty_display_type = 'ARROWS'
ob_light.color = (0.0, 0.0, 0.0, 0.0)
ob_light.lineart.crease_threshold = 0.0
ob_camera.location = (7.359, -6.926, 4.958)
ob_camera.rotation_euler = (1.109, 0.0, 0.8149)
ob_camera.lock_rotations_4d = False
ob_camera.empty_display_type = 'ARROWS'
ob_camera.color = (0.0, 0.0, 0.0, 0.0)
ob_camera.display_type = 'WIRE'
ob_camera.lineart.crease_threshold = 0.0
ob_circle.location = (0.0, 0.0, 0.0)
ob_circle.scale = (0.9003, 0.9003, 0.9003)
ob_circle.lineart.crease_threshold = 0.0
_vg = ob_circle.vertex_groups.new(name='Dark')
_vg = ob_circle.vertex_groups.new(name='Window')
_vg = ob_circle.vertex_groups.new(name='Secondary')
_vg = ob_circle.vertex_groups.new(name='Primary')
_vg = ob_circle.vertex_groups.new(name='Base')

# ---- collection membership
col_collection.objects.link(ob_light)
col_collection.objects.link(ob_camera)
col_collection.objects.link(ob_circle)

# ---- scene / render settings (as saved in the file)
scene.camera = ob_camera
scene.frame_start = 1; scene.frame_end = 250; scene.frame_set(1)
scene.render.engine = 'BLENDER_EEVEE_NEXT'
scene.cycles.use_denoising = False
scene.cycles.samples = 128
scene.cycles.sampling_pattern = 'TABULATED_SOBOL'
scene.cycles.use_adaptive_sampling = False
scene.cycles.use_light_tree = False
scene.view_settings.view_transform = 'Filmic'
bpy.context.view_layer.update()
